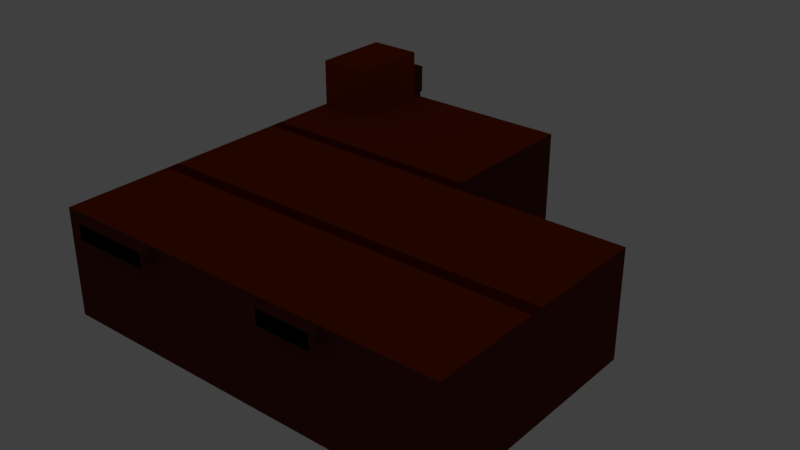# Source: room1.blend  (saved by Blender 2.79.6; exported with 4.5.12 LTS)
import bpy
from mathutils import Matrix  # noqa: F401  (used for matrix-valued properties, if any)

bpy.ops.wm.read_factory_settings(use_empty=True)
scene = bpy.context.scene
scene.name = 'Scene'

# ---- collections
col_collection_1 = bpy.data.collections.new('Collection 1'); scene.collection.children.link(col_collection_1)

# ---- materials (node trees are filled in below, after node groups)
mat_material_001 = bpy.data.materials.new('Material.001')
mat_material_001.alpha_threshold = 0.0
mat_material_001.use_transparent_shadow = False
mat_material_001.diffuse_color = (0.1107, 0.02377, 0.0162, 1.0)
mat_material_001.roughness = 0.5
mat_material_001.specular_intensity = 0.0
mat_material_002 = bpy.data.materials.new('Material.002')
mat_material_002.alpha_threshold = 0.0
mat_material_002.use_transparent_shadow = False
mat_material_002.diffuse_color = (0.3032, 0.001776, 0.0, 1.0)
mat_material_002.roughness = 0.5
mat_material_002.specular_intensity = 0.0
mat_material_005 = bpy.data.materials.new('Material.005')
mat_material_005.alpha_threshold = 0.0
mat_material_005.use_transparent_shadow = False
mat_material_005.diffuse_color = (0.08714, 0.007526, 0.003479, 1.0)
mat_material_005.roughness = 0.5
mat_material_005.specular_intensity = 0.0
mat_material_003 = bpy.data.materials.new('Material.003')
mat_material_003.alpha_threshold = 0.0
mat_material_003.use_transparent_shadow = False
mat_material_003.diffuse_color = (0.3032, 0.03341, 0.0, 1.0)
mat_material_003.roughness = 0.5
mat_material_003.specular_intensity = 0.0
mat_material_012 = bpy.data.materials.new('Material.012')
mat_material_012.alpha_threshold = 0.0
mat_material_012.use_transparent_shadow = False
mat_material_012.diffuse_color = (0.5071, 0.2662, 0.07989, 1.0)
mat_material_012.roughness = 0.5
mat_material_012.specular_intensity = 1.0
mat_material_011 = bpy.data.materials.new('Material.011')
mat_material_011.alpha_threshold = 0.0
mat_material_011.use_transparent_shadow = False
mat_material_011.diffuse_color = (0.08714, 0.007526, 0.003479, 1.0)
mat_material_011.roughness = 0.5
mat_material_011.specular_intensity = 0.0
mat_metal_001 = bpy.data.materials.new('metal.001')
mat_metal_001.alpha_threshold = 0.0
mat_metal_001.use_transparent_shadow = False
mat_metal_001.diffuse_color = (0.2266, 0.2266, 0.2266, 1.0)
mat_metal_001.specular_color = (0.5448, 0.6597, 1.0)
mat_metal_001.roughness = 0.5
mat_metal_001.specular_intensity = 1.0
mat_wood_002 = bpy.data.materials.new('wood.002')
mat_wood_002.alpha_threshold = 0.0
mat_wood_002.use_transparent_shadow = False
mat_wood_002.diffuse_color = (0.2266, 0.03582, 0.01657, 1.0)
mat_wood_002.specular_color = (1.0, 0.6713, 0.01032)
mat_wood_002.roughness = 0.5
mat_wood_002.specular_intensity = 0.05102
mat_brass_a_003 = bpy.data.materials.new('brass a.003')
mat_brass_a_003.alpha_threshold = 0.0
mat_brass_a_003.use_transparent_shadow = False
mat_brass_a_003.diffuse_color = (0.2266, 0.09351, 0.05142, 1.0)
mat_brass_a_003.specular_color = (1.0, 0.4391, 0.04896)
mat_brass_a_003.roughness = 0.5
mat_brass_a_003.specular_intensity = 1.0
mat_brass_b_003 = bpy.data.materials.new('brass b.003')
mat_brass_b_003.alpha_threshold = 0.0
mat_brass_b_003.use_transparent_shadow = False
mat_brass_b_003.diffuse_color = (0.2738, 0.06798, 0.04121, 1.0)
mat_brass_b_003.specular_color = (1.0, 0.00464, 0.0)
mat_brass_b_003.roughness = 0.5
mat_brass_b_003.specular_intensity = 1.0
mat_brass_a_002 = bpy.data.materials.new('brass a.002')
mat_brass_a_002.alpha_threshold = 0.0
mat_brass_a_002.use_transparent_shadow = False
mat_brass_a_002.diffuse_color = (0.2266, 0.09351, 0.05142, 1.0)
mat_brass_a_002.specular_color = (1.0, 0.4391, 0.04896)
mat_brass_a_002.roughness = 0.5
mat_brass_a_002.specular_intensity = 1.0
mat_brass_b_002 = bpy.data.materials.new('brass b.002')
mat_brass_b_002.alpha_threshold = 0.0
mat_brass_b_002.use_transparent_shadow = False
mat_brass_b_002.diffuse_color = (0.2738, 0.06798, 0.04121, 1.0)
mat_brass_b_002.specular_color = (1.0, 0.00464, 0.0)
mat_brass_b_002.roughness = 0.5
mat_brass_b_002.specular_intensity = 1.0
mat_material_013 = bpy.data.materials.new('Material.013')
mat_material_013.alpha_threshold = 0.0
mat_material_013.use_transparent_shadow = False
mat_material_013.diffuse_color = (0.1107, 0.02377, 0.0162, 1.0)
mat_material_013.roughness = 0.5
mat_material_013.specular_intensity = 0.0
mat_material_010 = bpy.data.materials.new('Material.010')
mat_material_010.alpha_threshold = 0.0
mat_material_010.use_transparent_shadow = False
mat_material_010.diffuse_color = (0.3032, 0.001776, 0.0, 1.0)
mat_material_010.roughness = 0.5
mat_material_010.specular_intensity = 0.0
mat_material_009 = bpy.data.materials.new('Material.009')
mat_material_009.alpha_threshold = 0.0
mat_material_009.use_transparent_shadow = False
mat_material_009.diffuse_color = (0.3032, 0.03341, 0.0, 1.0)
mat_material_009.roughness = 0.5
mat_material_009.specular_intensity = 0.0
mat_material_008 = bpy.data.materials.new('Material.008')
mat_material_008.alpha_threshold = 0.0
mat_material_008.use_transparent_shadow = False
mat_material_008.diffuse_color = (0.1237, 0.007958, 0.0, 1.0)
mat_material_008.roughness = 0.5
mat_material_008.specular_intensity = 0.0
mat_material_000 = bpy.data.materials.new('Material.000')
mat_material_000.alpha_threshold = 0.0
mat_material_000.use_transparent_shadow = False
mat_material_000.diffuse_color = (0.0, 0.0, 0.0, 1.0)
mat_material_000.roughness = 0.5
mat_material_000.specular_intensity = 0.0

# ---- material node trees

# ---- world
world_world = bpy.data.worlds.new('World'); scene.world = world_world
world_world.color = (0.05088, 0.05088, 0.05088)
world_world.use_sun_shadow = False
world_world.sun_shadow_jitter_overblur = 0.0

# ---- lights
light_point_001 = bpy.data.lights.new('Point.001', 'POINT')
light_point_001.color = (0.4, 0.4, 0.4)
light_point_001.transmission_factor = 0.0
light_point_001.energy = 51.0
light_point_001.shadow_buffer_clip_start = 0.5
light_point_001.shadow_soft_size = 0.1
light_point_001.shadow_maximum_resolution = 0.006
light_point_001.use_absolute_resolution = True
light_spot_000 = bpy.data.lights.new('Spot.000', 'SPOT')
light_spot_000.color = (1.0, 0.4483, 0.1481)
light_spot_000.transmission_factor = 0.0
light_spot_000.energy = 100.0
light_spot_000.shadow_buffer_clip_start = 0.5
light_spot_000.shadow_soft_size = 0.1
light_spot_000.shadow_maximum_resolution = 0.006
light_spot_000.use_absolute_resolution = True
light_spot_000.spot_blend = 1.0
light_spot_000.spot_size = 1.173

# ---- meshes
me_plane_004 = bpy.data.meshes.new('Plane.004')
me_plane_004.from_pydata([(1.0, 1.5, 4.0), (7.5, -3.0, 4.0), (-5.5, 7.5, 4.0), (-7.5, -7.5, 4.0), (7.5, 1.5, 4.0), (1.0, 2.0, 4.0), (-7.5, 2.0, 4.0), (-7.5, -3.0, 4.0), (1.0, 7.5, 4.0), (-7.5, 1.5, 4.0), (-7.5, 4.5, 4.0), (-5.5, 4.5, 4.0), (-7.5, -3.5, 4.0), (7.5, -7.5, 4.0), (7.5, -3.5, 4.0), (3.691, -3.279, 3.468), (3.691, -2.901, 3.332), (3.691, -2.839, 3.213), (3.891, -3.186, 3.42), (4.038, -3.101, 3.332), (4.091, -3.07, 3.213), (3.71, -3.312, 3.468), (4.038, -3.501, 3.332), (4.091, -3.532, 3.213), (3.691, -3.323, 3.468), (3.691, -3.702, 3.332), (3.691, -3.764, 3.213), (3.671, -3.312, 3.468), (3.344, -3.501, 3.332), (3.29, -3.532, 3.213), (3.671, -3.29, 3.468), (3.344, -3.101, 3.332), (3.29, -3.07, 3.213), (3.71, -3.29, 3.468), (3.691, -3.07, 3.42), (3.891, -3.417, 3.42), (3.691, -3.532, 3.42), (3.49, -3.417, 3.42), (3.49, -3.186, 3.42), (3.707, -3.292, 3.884), (3.691, -3.283, 3.884), (3.707, -3.31, 3.884), (3.691, -3.32, 3.884), (3.675, -3.31, 3.884), (3.675, -3.292, 3.884), (-3.309, -3.279, 3.468), (-3.309, -2.901, 3.332), (-3.309, -2.839, 3.213), (-3.109, -3.186, 3.42), (-2.962, -3.101, 3.332), (-2.909, -3.07, 3.213), (-3.29, -3.312, 3.468), (-2.962, -3.501, 3.332), (-2.909, -3.532, 3.213), (-3.309, -3.323, 3.468), (-3.309, -3.702, 3.332), (-3.309, -3.764, 3.213), (-3.329, -3.312, 3.468), (-3.656, -3.501, 3.332), (-3.71, -3.532, 3.213), (-3.329, -3.29, 3.468), (-3.656, -3.101, 3.332), (-3.71, -3.07, 3.213), (-3.29, -3.29, 3.468), (-3.309, -3.07, 3.42), (-3.109, -3.417, 3.42), (-3.309, -3.532, 3.42), (-3.51, -3.417, 3.42), (-3.51, -3.186, 3.42), (-3.293, -3.292, 3.884), (-3.309, -3.283, 3.884), (-3.293, -3.31, 3.884), (-3.309, -3.32, 3.884), (-3.325, -3.31, 3.884), (-3.325, -3.292, 3.884), (-3.309, 1.721, 3.468), (-3.309, 2.099, 3.332), (-3.309, 2.161, 3.213), (-3.109, 1.814, 3.42), (-2.962, 1.899, 3.332), (-2.909, 1.93, 3.213), (-3.29, 1.688, 3.468), (-2.962, 1.499, 3.332), (-2.909, 1.468, 3.213), (-3.309, 1.677, 3.468), (-3.309, 1.298, 3.332), (-3.309, 1.236, 3.213), (-3.329, 1.688, 3.468), (-3.656, 1.499, 3.332), (-3.71, 1.468, 3.213), (-3.329, 1.71, 3.468), (-3.656, 1.899, 3.332), (-3.71, 1.93, 3.213), (-3.29, 1.71, 3.468), (-3.309, 1.93, 3.42), (-3.109, 1.583, 3.42), (-3.309, 1.468, 3.42), (-3.51, 1.583, 3.42), (-3.51, 1.814, 3.42), (-3.293, 1.708, 3.884), (-3.309, 1.717, 3.884), (-3.293, 1.69, 3.884), (-3.309, 1.68, 3.884), (-3.325, 1.69, 3.884), (-3.325, 1.708, 3.884)], [], [(7, 9, 0, 4, 1), (3, 12, 14, 13), (2, 8, 5, 6, 10, 11), (17, 16, 19, 20), (33, 15, 40, 39), (16, 34, 18, 19), (19, 18, 35, 22), (20, 19, 22, 23), (24, 21, 41, 42), (22, 35, 36, 25), (23, 22, 25, 26), (30, 27, 43, 44), (25, 36, 37, 28), (26, 25, 28, 29), (21, 33, 39, 41), (28, 37, 38, 31), (29, 28, 31, 32), (27, 24, 42, 43), (32, 31, 16, 17), (15, 30, 44, 40), (31, 38, 34, 16), (15, 33, 18, 34), (33, 21, 35, 18), (21, 24, 36, 35), (24, 27, 37, 36), (27, 30, 38, 37), (30, 15, 34, 38), (47, 46, 49, 50), (63, 45, 70, 69), (46, 64, 48, 49), (49, 48, 65, 52), (50, 49, 52, 53), (54, 51, 71, 72), (52, 65, 66, 55), (53, 52, 55, 56), (60, 57, 73, 74), (55, 66, 67, 58), (56, 55, 58, 59), (51, 63, 69, 71), (58, 67, 68, 61), (59, 58, 61, 62), (57, 54, 72, 73), (62, 61, 46, 47), (45, 60, 74, 70), (61, 68, 64, 46), (45, 63, 48, 64), (63, 51, 65, 48), (51, 54, 66, 65), (54, 57, 67, 66), (57, 60, 68, 67), (60, 45, 64, 68), (77, 76, 79, 80), (93, 75, 100, 99), (76, 94, 78, 79), (79, 78, 95, 82), (80, 79, 82, 83), (84, 81, 101, 102), (82, 95, 96, 85), (83, 82, 85, 86), (90, 87, 103, 104), (85, 96, 97, 88), (86, 85, 88, 89), (81, 93, 99, 101), (88, 97, 98, 91), (89, 88, 91, 92), (87, 84, 102, 103), (92, 91, 76, 77), (75, 90, 104, 100), (91, 98, 94, 76), (75, 93, 78, 94), (93, 81, 95, 78), (81, 84, 96, 95), (84, 87, 97, 96), (87, 90, 98, 97), (90, 75, 94, 98)])
me_plane_004.polygons.foreach_set('use_smooth', [0, 0, 0, 1, 1, 1, 1, 1, 1, 1, 1, 1, 1, 1, 1, 1, 1, 1, 1, 1, 1, 1, 1, 1, 1, 1, 1, 1, 1, 1, 1, 1, 1, 1, 1, 1, 1, 1, 1, 1, 1, 1, 1, 1, 1, 1, 1, 1, 1, 1, 1, 1, 1, 1, 1, 1, 1, 1, 1, 1, 1, 1, 1, 1, 1, 1, 1, 1, 1, 1, 1, 1, 1, 1, 1])
me_plane_004.polygons.foreach_set('material_index', [3, 3, 3, 4, 5, 4, 4, 4, 5, 4, 4, 5, 4, 4, 5, 4, 4, 5, 4, 5, 4, 4, 4, 4, 4, 4, 4, 4, 5, 4, 4, 4, 5, 4, 4, 5, 4, 4, 5, 4, 4, 5, 4, 5, 4, 4, 4, 4, 4, 4, 4, 4, 5, 4, 4, 4, 5, 4, 4, 5, 4, 4, 5, 4, 4, 5, 4, 5, 4, 4, 4, 4, 4, 4, 4])
me_plane_004.materials.append(mat_material_001)
me_plane_004.materials.append(mat_material_002)
me_plane_004.materials.append(mat_material_005)
me_plane_004.materials.append(mat_material_003)
me_plane_004.materials.append(mat_material_012)
me_plane_004.materials.append(mat_material_011)
me_plane_004.use_remesh_preserve_volume = False
me_plane_004.use_remesh_preserve_attributes = False
me_plane_004.use_mirror_vertex_groups = False
me_plane_004.update()
me_cube_006 = bpy.data.meshes.new('Cube.006')
me_cube_006.from_pydata([(-1.767, 31.46, 9.664), (-1.767, 31.46, 12.5), (-1.767, 51.91, 9.664), (-1.767, 51.91, 12.5), (1.767, 51.91, 9.664), (1.767, 51.91, 12.5), (0.0, 51.91, 9.154), (0.0, 51.91, 13.28), (-4.708e-14, 23.1, 6.283), (-2.633e-08, 55.59, 13.88), (-2.402, 51.91, 11.08), (2.402, 51.91, 11.08), (-1.192, 23.1, 6.793), (-1.679, 55.59, 11.05), (-1.235, 55.59, 10.05), (3.024e-09, 55.59, 9.698), (1.235, 55.59, 12.04), (1.679, 55.59, 11.05), (1.235, 55.59, 10.05), (-1.235, 55.59, 12.04), (0.628, 51.91, 12.83), (-0.628, 51.91, 12.83), (0.628, 31.46, 12.83), (-0.628, 31.46, 12.83), (-1.192, 30.22, 6.317), (-0.6305, 55.59, 12.21), (0.6305, 55.59, 12.21), (-1.192, 50.13, 8.491), (-1.192, 31.46, 8.491), (0.0, 50.13, 7.98), (1.192, 31.46, 8.491), (1.192, 50.13, 8.491), (0.0, 31.46, 7.98), (-2.402, 23.1, 11.08), (-1.896, 18.88, 12.95), (2.402, 23.1, 11.08), (1.192, 23.08, 5.458), (-1.767, 23.1, 9.664), (1.192, 7.338, 1.575), (1.896, 18.88, 12.95), (-1.192, 7.338, 1.575), (0.0, 18.24, 13.47), (-1.192, 23.08, 5.458), (1.767, 23.1, 9.664), (0.0, 30.22, 5.807), (1.192, 30.22, 6.317), (1.192, 23.1, 6.793), (-1.192, 30.28, 8.491), (1.767, 31.46, 9.664), (-2.402, 31.46, 11.08), (2.402, 31.46, 11.08), (1.767, 31.46, 12.5), (1.192, 30.28, 8.491), (-1.192, 29.21, 6.793), (-6.67e-15, 29.21, 6.283), (1.192, 29.21, 6.793), (-1.192, 7.331, 4.874), (-4.159, 7.331, 10.82), (-3.481, 7.331, 12.8), (4.159, 7.331, 10.82), (3.392, 7.331, 7.089), (1.239e-08, 4.771, 9.221), (-3.392, 7.331, 7.089), (3.481, 7.331, 12.8), (1.237, 7.331, 13.27), (-1.237, 7.331, 13.27), (1.192, 7.331, 4.874), (-4.708e-14, 23.11, 4.949), (-4.943e-14, 7.367, 0.9016), (-3.912, 18.88, 9.218), (3.912, 18.88, 9.218), (-1.339, 18.88, 5.596), (1.339, 18.88, 5.596), (-4.04, 18.88, 11.44), (4.04, 18.88, 11.44), (-1.339, 18.86, 3.505), (1.339, 18.86, 3.505), (-5.322e-14, 18.89, 2.883), (-1.288, 8.04, 13.31), (-1.29, 18.17, 5.356), (-1.241, 8.04, 5.115), (-3.892, 18.17, 11.35), (-4.33, 8.04, 10.91), (1.826, 18.17, 12.9), (3.625, 8.04, 12.85), (-1.29, 18.14, 2.862), (-1.241, 8.035, 2.219), (-3.532, 8.04, 7.285), (-3.768, 18.17, 9.065), (1.288, 8.04, 13.31), (3.532, 8.04, 7.285), (3.768, 18.17, 9.065), (1.241, 8.04, 5.115), (1.29, 18.17, 5.356), (-3.625, 8.04, 12.85), (-1.826, 18.17, 12.9), (4.33, 8.04, 10.91), (3.892, 18.17, 11.35), (1.241, 8.035, 2.219), (1.29, 18.14, 2.862), (-5.022e-14, 8.115, 1.562), (-5.336e-14, 18.22, 2.223), (-0.9215, 5.961, 5.851), (-3.658, 5.961, 10.42), (0.9215, 5.961, 5.851), (3.658, 5.961, 10.42), (0.9566, 5.961, 12.34), (-0.9566, 5.961, 12.34), (-1.546e-09, -0.5555, 5.837), (-0.6591, 7.729, 14.09), (-0.633, 7.02, 14.05), (0.633, 7.02, 14.05), (0.4893, 5.65, 13.12), (-0.4893, 5.65, 13.12), (0.6591, 7.729, 14.09), (-9.956e-08, 4.46, 10.0), (0.633, 5.74, 14.4), (-0.633, 5.74, 14.4), (0.4893, 4.37, 13.48), (-0.4893, 4.37, 13.48), (0.4024, 4.682, 15.28), (-0.4024, 4.682, 15.28), (0.311, 4.437, 14.69), (-0.311, 4.437, 14.69), (1.837, 5.364, 3.508), (-1.837, 5.364, 3.508), (1.837, 5.371, 0.2094), (-6.441e-09, 5.4, -0.4645), (-1.837, 5.371, 0.2094), (-1.828, 0.5744, 6.268), (8.21e-09, 2.804, 7.855), (2.903, 3.492, 2.117), (-2.903, 3.492, 2.117), (2.903, 3.499, -1.181), (-1.018e-08, 3.528, -2.656), (-2.903, 3.499, -1.181), (1.581, 0.5744, 6.268), (-1.259, 11.63, 5.2), (-1.259, 11.61, 2.446), (1.259, 11.63, 5.2), (1.259, 11.61, 2.446), (-5.133e-14, 11.7, 1.796), (1.263, 12.49, 5.221), (1.263, 12.48, 2.501), (-5.16e-14, 12.56, 1.853), (-1.263, 12.49, 5.221), (-1.263, 12.48, 2.501), (-0.6467, 12.19, 0.525), (-1.259, 11.43, 0.965), (1.259, 11.43, 0.965), (6.558e-09, 11.3, 0.8118), (0.6467, 12.19, 0.525), (6.558e-09, 12.22, 0.3942), (-0.6467, 10.59, -1.714), (-0.8812, 10.37, -0.8595), (0.8812, 10.37, -0.8595), (6.558e-09, 10.19, -0.9059), (0.6467, 10.59, -1.714), (6.558e-09, 10.44, -1.924), (-1.108, 5.664, -2.168), (-0.8537, 6.351, -1.404), (1.167e-10, 6.373, -1.467), (-3.623e-09, 5.759, -2.732), (0.8537, 6.351, -1.404), (1.108, 5.664, -2.168), (-0.5586, 7.053, -2.839), (-0.7167, 7.339, -2.094), (1.167e-10, 7.485, -2.013), (-3.623e-09, 7.249, -3.091), (0.7167, 7.339, -2.094), (0.5586, 7.053, -2.839), (-0.6369, 8.989, -2.882), (-0.7398, 8.768, -2.028), (0.7398, 8.768, -2.028), (-4.179e-08, 8.577, -1.988), (0.6369, 8.989, -2.882), (-4.179e-08, 8.835, -3.092), (-1.566, 4.444, 5.59), (1.556, 4.486, 5.613), (-0.6941, 8.55, 1.246), (-0.6666, 7.853, 1.063), (-3.217e-14, 7.883, 0.8708), (0.6666, 7.853, 1.063), (0.6941, 8.55, 1.246), (-3.217e-14, 8.631, 1.059), (-0.6941, 8.124, 0.0799), (-0.6666, 7.427, -0.1033), (-3.217e-14, 7.457, -0.2952), (0.6666, 7.427, -0.1033), (0.6941, 8.124, 0.0799), (-3.217e-14, 8.205, -0.1071), (8.776e-09, 8.185, -1.63), (-2.402, 55.59, 11.08), (-1.767, 55.59, 9.664), (0.0, 55.59, 9.154), (2.402, 55.59, 11.08), (1.767, 55.59, 9.664), (-1.767, 55.59, 12.5), (1.767, 55.59, 12.5), (-0.628, 55.59, 12.83), (0.628, 55.59, 12.83), (-1.173, 18.14, 11.08), (-0.863, 18.14, 10.39), (-4.935e-09, 18.14, 10.14), (1.173, 18.14, 11.08), (0.863, 18.14, 10.39), (-0.863, 18.14, 11.77), (0.863, 18.14, 11.77), (-0.4406, 18.14, 11.9), (0.4406, 18.14, 11.9), (-1.31e-08, 0.7235, -4.37), (-9.667e-09, 3.224, -2.899), (3.079, 0.4687, -2.654), (3.127, -0.836, -8.849), (-3.079, -0.3958, -0.5711), (-3.039, 3.187, 2.097), (3.039, 3.187, 2.097), (3.039, 3.194, -1.356), (-3.039, 3.194, -1.356), (-3.079, 0.4687, -2.654), (-3.127, -0.836, -8.849), (-3.724e-09, -3.099, 4.368), (2.349, 0.144, 5.694), (-2.349, 0.144, 5.694), (2.525, -3.876, -12.65), (3.127, -3.363, -6.195), (2.417, -6.317, -3.156), (1.952, -7.568, -11.74), (-1.952, -7.568, -11.74), (-2.417, -6.317, -3.156), (-1.332e-08, -0.04182, -8.513), (-3.127, -3.363, -6.195), (-2.525, -3.876, -12.65), (-3.788e-09, -7.167, -3.502), (2.349, -3.099, 4.019), (3.079, -0.3958, -0.5711), (-2.349, -3.099, 4.019), (-3.724e-09, -3.099, 4.368), (-6.068e-06, -8.463, -13.16), (-1.132e-08, -3.346, -13.93), (2.525, -1.676, -12.32), (-1.132e-08, -1.19, -13.75), (-2.525, -1.676, -12.32), (-6.068e-06, -8.592, -12.04), (-0.2255, 12.66, 8.577), (-0.7542, 12.66, 9.538), (-0.02157, 12.66, 10.25), (1.309, 12.66, 9.298), (-0.04573, 7.61, 10.44), (0.7577, 7.61, 10.34), (-0.2955, 7.61, 8.415), (0.508, 7.61, 8.316), (-0.8985, 7.61, 9.57), (1.3, 7.61, 9.299), (-0.04573, 17.21, 10.44), (0.7577, 17.21, 10.34), (-0.2955, 17.23, 8.415), (-1.556, 17.37, 12.7), (1.246, 17.37, 13.04), (3.953, 17.37, 9.969), (-0.7037, 17.43, 5.642), (-0.1124, 17.63, 10.23), (0.764, 17.63, 10.12), (-0.7787, 17.61, 9.548), (1.184, 17.61, 9.312), (-0.2531, 17.65, 8.542), (0.4902, 17.65, 8.451), (-0.1119, 18.02, 10.23), (0.7645, 18.02, 10.12), (-0.7782, 18.0, 9.552), (1.185, 18.0, 9.316), (-0.2526, 18.03, 8.547), (0.4907, 18.03, 8.455), (-0.2671, 18.08, 2.755), (0.4762, 18.08, 2.663), (-0.7928, 18.05, 3.761), (1.17, 18.05, 3.524), (0.5187, 17.23, 11.92), (0.005563, 17.32, 12.09), (-0.488, 17.23, 11.87), (2.098, 17.43, 5.98), (-0.009305, 17.62, 12.06), (-3.712, 17.37, 9.045), (0.5166, 17.53, 11.88), (-0.5104, 17.53, 11.83), (-2.824, 17.61, 9.197), (3.115, 17.61, 9.77), (-0.5673, 17.66, 6.52), (1.611, 17.66, 6.728), (0.8633, 17.25, 10.93), (-0.3722, 17.25, 10.93), (-0.8985, 17.21, 9.57), (1.3, 17.21, 9.299), (0.508, 17.23, 8.316), (-0.1548, 17.37, 12.87), (0.8825, 17.63, 10.84), (1.865, 17.61, 9.473), (-0.364, 17.65, 7.829), (-0.4674, 17.63, 10.84), (-1.5, 17.61, 9.424), (0.8857, 17.65, 7.843), (0.356, 17.21, 10.39), (0.3258, 17.63, 10.17), (0.3263, 18.02, 10.18), (0.2076, 17.63, 10.53), (0.2456, 17.25, 10.62), (0.1073, 8.151, 11.76), (0.174, 14.13, 12.16), (0.1496, 8.151, 12.24), (0.8292, 8.151, 11.45), (0.5062, 8.151, 11.33), (1.002, 8.151, 11.99), (0.136, 14.12, 11.72), (0.8047, 14.12, 11.95), (0.7667, 14.12, 11.52), (0.4324, 14.12, 11.41), (0.5094, 8.151, 12.37), (0.5425, 14.13, 12.28), (-0.08742, 12.51, 12.43), (0.6, 12.51, 12.67), (-0.1583, 12.51, 11.62), (1.144, 12.51, 12.07), (1.018, 12.51, 11.24), (0.3946, 12.51, 11.03), (0.476, 14.63, 11.84), (-0.08742, 8.125, 12.43), (-0.1583, 8.125, 11.62), (0.6, 8.125, 12.67), (0.3946, 8.125, 11.03), (1.018, 8.125, 11.24), (1.3, 8.125, 12.12), (-1.74, 8.151, 11.19), (-1.673, 14.13, 11.58), (-1.697, 8.151, 11.67), (-1.018, 8.151, 10.87), (-1.341, 8.151, 10.76), (-0.8449, 8.151, 11.41), (-1.711, 14.12, 11.15), (-1.042, 14.12, 11.38), (-1.08, 14.12, 10.94), (-1.415, 14.12, 10.83), (-1.337, 8.151, 11.79), (-1.304, 14.13, 11.71), (-1.934, 12.51, 11.85), (-1.247, 12.51, 12.09), (-2.005, 12.51, 11.05), (-0.703, 12.51, 11.49), (-0.8286, 12.51, 10.67), (-1.452, 12.51, 10.45), (-1.371, 14.63, 11.26), (-1.934, 8.125, 11.85), (-2.005, 8.125, 11.05), (-1.247, 8.125, 12.09), (-1.452, 8.125, 10.45), (-0.8286, 8.125, 10.67), (-0.5472, 8.125, 11.55), (-2.612, 8.151, 8.548), (-2.545, 14.13, 8.942), (-2.569, 8.151, 9.03), (-1.89, 8.151, 8.232), (-2.213, 8.151, 8.12), (-1.717, 8.151, 8.772), (-2.583, 14.12, 8.509), (-1.914, 14.12, 8.739), (-1.952, 14.12, 8.306), (-2.287, 14.12, 8.191), (-2.209, 8.151, 9.154), (-2.176, 14.13, 9.069), (-2.806, 12.51, 9.215), (-2.119, 12.51, 9.452), (-2.877, 12.51, 8.408), (-1.575, 12.51, 8.856), (-1.701, 12.51, 8.03), (-2.324, 12.51, 7.815), (-2.243, 14.63, 8.626), (-2.806, 8.125, 9.215), (-2.877, 8.125, 8.408), (-2.119, 8.125, 9.452), (-2.324, 8.125, 7.815), (-1.701, 8.125, 8.03), (-1.419, 8.125, 8.91), (-3.636, 8.783, 8.108), (-2.976, 8.783, 12.39), (0.8427, 16.55, 13.71), (0.8427, 8.783, 13.71), (4.001, 16.55, 10.74), (4.001, 8.783, 10.74), (3.341, 16.55, 6.451), (3.341, 8.783, 6.451), (-0.4771, 8.783, 5.137), (-0.8634, 8.109, 6.556), (-0.7656, 17.23, 7.67), (-0.7656, 8.109, 7.67), (0.1481, 12.66, 8.566), (0.7603, 8.109, 6.035), (-0.1005, 8.109, 5.738), (1.149, 8.109, 7.249), (0.8194, 12.66, 8.797), (2.107, 17.23, 8.659), (2.107, 8.109, 8.659), (2.87, 8.109, 7.842), (2.772, 8.109, 6.727), (1.912, 8.109, 6.431), (-3.121, 8.109, 8.297), (-3.023, 8.109, 9.411), (-2.162, 8.109, 9.707), (-0.6235, 12.66, 9.135), (-1.497, 8.109, 7.775), (-2.358, 8.109, 7.479), (-2.37, 8.109, 10.93), (-2.272, 8.109, 12.05), (-1.412, 8.109, 12.34), (-0.3463, 12.66, 9.968), (-1.607, 8.109, 10.12), (-0.3582, 8.109, 11.63), (-0.2604, 8.109, 12.74), (0.6004, 8.109, 13.04), (1.363, 8.109, 12.22), (1.266, 8.109, 11.1), (1.848, 17.23, 11.09), (1.848, 8.109, 11.09), (2.709, 8.109, 11.38), (3.472, 8.109, 10.57), (3.374, 8.109, 9.452), (2.513, 8.109, 9.156), (-3.636, 16.54, 8.108), (-2.976, 16.54, 12.39), (-0.4771, 16.54, 5.137), (-0.8634, 17.21, 6.556), (0.8581, 17.21, 7.149), (0.7603, 17.21, 6.035), (-0.1005, 17.21, 5.738), (2.87, 17.21, 7.842), (2.772, 17.21, 6.727), (1.912, 17.21, 6.431), (-3.121, 17.21, 8.297), (-3.023, 17.21, 9.411), (-2.162, 17.21, 9.707), (-1.497, 17.21, 7.775), (-2.358, 17.21, 7.479), (-2.37, 17.21, 10.93), (-2.272, 17.21, 12.05), (-1.412, 17.21, 12.34), (-1.607, 17.21, 10.12), (-0.3582, 17.21, 11.63), (-0.2604, 17.21, 12.74), (0.6004, 17.21, 13.04), (1.363, 17.21, 12.22), (1.266, 17.21, 11.1), (0.346, 12.66, 10.21), (1.026, 12.66, 9.704), (2.709, 17.21, 11.38), (3.472, 17.21, 10.57), (3.374, 17.21, 9.452), (2.513, 17.21, 9.156), (-0.6586, 8.109, 10.44), (0.3114, 8.109, 10.78), (0.1831, 8.109, 7.997), (1.153, 8.109, 8.331), (-1.146, 8.109, 8.977), (1.508, 8.109, 9.89), (-0.6586, 17.21, 10.44), (0.3114, 17.21, 10.78), (-1.146, 17.21, 8.977), (1.508, 17.21, 9.89), (0.1831, 17.23, 7.997), (1.153, 17.23, 8.331), (-3.286, 12.15, -50.68), (-2.996, 12.9, -56.68), (-2.963, 12.51, -50.66), (-2.891, 11.46, -50.74), (-3.219, 11.57, -50.73), (-2.426, 11.8, -50.71), (-3.286, 12.57, -56.7), (-2.606, 12.36, -56.72), (-2.896, 12.03, -56.74), (-3.237, 12.14, -56.73), (-2.596, 12.4, -50.67), (-2.621, 12.78, -56.69), (-3.044, 13.15, -55.02), (-2.344, 12.93, -55.04), (-3.586, 12.54, -55.06), (-2.26, 12.12, -55.1), (-2.858, 11.53, -55.14), (-3.493, 11.73, -55.13), (-2.94, 12.5, -57.22), (-3.044, 12.8, -50.61), (-3.586, 12.19, -50.66), (-2.344, 12.58, -50.63), (-3.493, 11.38, -50.72), (-2.858, 11.18, -50.73), (-2.102, 11.73, -50.69), (-3.868, 20.53, -20.14), (-3.578, 16.49, -24.63), (-3.545, 20.79, -20.4), (-3.473, 20.04, -19.66), (-3.801, 20.12, -19.73), (-3.008, 20.28, -19.89), (-3.868, 16.26, -24.4), (-3.188, 16.11, -24.25), (-3.478, 15.87, -24.02), (-3.819, 15.95, -24.09), (-3.178, 20.71, -20.32), (-3.202, 16.41, -24.55), (-3.626, 17.91, -23.74), (-2.926, 17.75, -23.58), (-4.168, 17.48, -23.3), (-2.842, 17.18, -23.01), (-3.44, 16.76, -22.59), (-4.075, 16.9, -22.73), (-3.522, 15.82, -24.69), (-3.626, 21.02, -20.59), (-4.168, 20.58, -20.16), (-2.926, 20.86, -20.43), (-4.075, 20.01, -19.59), (-3.44, 19.86, -19.45), (-2.684, 20.25, -19.83), (-3.868, -4.992, -37.1), (-3.578, -9.612, -33.21), (-3.545, -5.24, -37.37), (-3.473, -4.523, -36.59), (-3.801, -4.594, -36.67), (-3.008, -4.75, -36.84), (-3.868, -9.385, -32.97), (-3.188, -9.239, -32.81), (-3.478, -9.016, -32.57), (-3.819, -9.089, -32.65), (-3.178, -5.161, -37.28), (-3.202, -9.531, -33.12), (-3.626, -8.671, -34.59), (-2.926, -8.521, -34.43), (-4.168, -8.25, -34.15), (-2.842, -7.966, -33.84), (-3.44, -7.562, -33.4), (-4.075, -7.698, -33.55), (-3.522, -9.689, -32.54), (-3.626, -5.42, -37.6), (-4.168, -5.004, -37.15), (-2.926, -5.27, -37.44), (-4.075, -4.452, -36.55), (-3.44, -4.316, -36.41), (-2.684, -4.686, -36.81), (-3.868, 34.26, -36.05), (-3.578, 34.09, -30.01), (-3.545, 33.89, -36.04), (-3.472, 34.95, -36.06), (-3.801, 34.84, -36.06), (-3.008, 34.61, -36.05), (-3.868, 34.42, -30.02), (-3.188, 34.64, -30.02), (-3.478, 34.97, -30.03), (-3.819, 34.86, -30.03), (-3.178, 34.01, -36.04), (-3.202, 34.21, -30.01), (-3.626, 33.68, -31.63), (-2.926, 33.91, -31.64), (-4.168, 34.3, -31.65), (-2.842, 34.72, -31.66), (-3.44, 35.31, -31.67), (-4.075, 35.11, -31.67), (-3.522, 34.54, -29.51), (-3.626, 33.6, -36.06), (-4.168, 34.21, -36.07), (-2.926, 33.82, -36.06), (-4.075, 35.02, -36.09), (-3.44, 35.22, -36.09), (-2.684, 34.68, -36.08)], [], [(49, 1, 3, 10), (4, 6, 194, 196), (11, 5, 51, 50), (52, 48, 43), (4, 48, 30, 31), (5, 20, 22, 51), (3, 21, 199, 197), (0, 47, 37), (2, 10, 192, 193), (21, 3, 1, 23), (48, 50, 35, 43), (1, 49, 33, 34), (4, 11, 50, 48), (5, 11, 195, 198), (0, 49, 10, 2), (10, 3, 197, 192), (11, 4, 196, 195), (6, 2, 193, 194), (49, 0, 37, 33), (50, 51, 39, 35), (16, 17, 204, 207), (21, 23, 22, 20), (21, 20, 7), (20, 5, 198, 200), (200, 199, 9), (199, 21, 7, 9), (20, 200, 9, 7), (29, 31, 30, 32), (27, 29, 32, 28), (2, 6, 29, 27), (6, 4, 31, 29), (0, 2, 27, 28), (52, 43, 46, 55), (71, 12, 42, 75), (61, 106, 112, 115), (90, 96, 59, 60), (87, 80, 56, 62), (92, 90, 60, 66), (94, 82, 57, 58), (23, 1, 34, 41), (22, 23, 41), (51, 22, 41, 39), (54, 55, 46, 8), (53, 54, 8, 12), (28, 32, 44, 24), (32, 30, 45, 44), (47, 28, 24, 53), (96, 84, 63, 59), (37, 47, 53, 12), (24, 44, 54, 53), (44, 45, 55, 54), (30, 52, 55, 45), (0, 28, 47), (30, 48, 52), (63, 64, 106, 105), (62, 56, 102), (102, 56, 125, 177), (57, 62, 102, 103), (65, 58, 103, 107), (38, 66, 124, 126), (106, 64, 111, 112), (78, 94, 58, 65), (92, 66, 38, 98), (82, 87, 62, 57), (84, 89, 64, 63), (68, 40, 180, 181), (40, 86, 179, 180), (12, 8, 67, 42), (104, 61, 130, 178), (61, 102, 177, 130), (8, 46, 36, 67), (42, 67, 77, 75), (67, 36, 76, 77), (33, 37, 69, 73), (46, 72, 76, 36), (35, 39, 74), (34, 33, 73), (46, 43, 70, 72), (37, 12, 71, 69), (43, 35, 74, 70), (79, 71, 75, 85), (56, 80, 86, 40), (145, 79, 85, 146), (75, 77, 101, 85), (138, 141, 100, 86), (77, 76, 99, 101), (141, 140, 98, 100), (39, 41, 83), (73, 69, 88, 81), (72, 93, 99, 76), (139, 92, 98, 140), (41, 34, 95), (74, 39, 83, 97), (34, 73, 81, 95), (72, 70, 91, 93), (41, 209, 207, 83), (69, 71, 79, 88), (137, 80, 92, 139), (70, 74, 97, 91), (92, 80, 87, 82, 94, 78, 89, 84, 96, 90), (105, 106, 61), (40, 68, 127, 128), (103, 102, 61), (107, 103, 61), (56, 40, 128, 125), (89, 78, 109, 114), (59, 63, 105), (58, 57, 103), (66, 60, 104), (60, 59, 105, 104), (104, 105, 61), (114, 109, 110, 111), (111, 110, 117, 116), (112, 113, 115), (65, 107, 113, 110), (107, 61, 115, 113), (78, 65, 110, 109), (64, 89, 114, 111), (119, 118, 122, 123), (113, 112, 118, 119), (112, 111, 116, 118), (110, 113, 119, 117), (120, 121, 123, 122), (118, 116, 120, 122), (117, 119, 123, 121), (116, 117, 121, 120), (124, 136, 131), (126, 124, 131, 133), (133, 134, 162, 164), (129, 108, 130), (108, 136, 130), (66, 104, 178, 124), (68, 38, 126, 127), (125, 128, 135, 132), (128, 127, 161, 160), (129, 125, 132), (133, 131, 216, 217), (108, 129, 223, 221), (135, 134, 211, 218), (129, 132, 215, 223), (131, 136, 222, 216), (134, 133, 217, 211), (145, 137, 139, 142), (142, 139, 140, 143), (144, 143, 151, 152), (140, 141, 150, 149), (80, 137, 138, 86), (85, 101, 144, 146), (101, 99, 143, 144), (93, 142, 143, 99), (79, 145, 142, 93), (137, 145, 146, 138), (147, 152, 158, 153), (148, 147, 153, 154), (138, 146, 147, 148), (141, 138, 148, 150), (146, 144, 152, 147), (143, 140, 149, 151), (156, 154, 172, 174), (158, 157, 175, 176), (151, 149, 155, 157), (149, 150, 156, 155), (152, 151, 157, 158), (150, 148, 154, 156), (160, 161, 167, 166), (162, 159, 165, 168), (135, 128, 160, 159), (126, 133, 164, 163), (134, 135, 159, 162), (127, 126, 163, 161), (163, 164, 170, 169), (164, 162, 168, 170), (161, 163, 169, 167), (159, 160, 166, 165), (175, 173, 169, 170), (171, 176, 168, 165), (154, 153, 171, 172), (153, 158, 176, 171), (157, 155, 173, 175), (155, 156, 174, 173), (173, 174, 167, 169), (176, 175, 170, 168), (174, 172, 166, 167), (172, 171, 165, 166), (132, 135, 218, 215), (136, 108, 221, 222), (130, 177, 129), (177, 125, 129), (124, 178, 136), (178, 130, 136), (182, 181, 187, 188), (183, 182, 188, 189), (98, 38, 182, 183), (100, 98, 183, 184), (86, 100, 184, 179), (38, 68, 181, 182), (186, 185, 191), (187, 186, 191), (184, 183, 189, 190), (181, 180, 186, 187), (180, 179, 185, 186), (179, 184, 190, 185), (185, 190, 191), (189, 188, 191), (188, 187, 191), (190, 189, 191), (13, 14, 193, 192), (14, 15, 194, 193), (18, 17, 195, 196), (15, 18, 196, 194), (19, 13, 192, 197), (17, 16, 198, 195), (26, 25, 199, 200), (16, 26, 200, 198), (25, 19, 197, 199), (95, 206, 208, 41), (17, 18, 205, 204), (25, 26, 209, 208), (18, 15, 203, 205), (14, 13, 201, 202), (26, 16, 207, 209), (13, 19, 206, 201), (15, 14, 202, 203), (19, 25, 208, 206), (208, 209, 41), (97, 83, 207, 204), (81, 201, 206, 95), (88, 202, 201, 81), (88, 79, 203, 202), (91, 97, 204, 205), (93, 91, 205, 203), (93, 203, 79), (236, 214, 231, 229), (235, 234, 226, 225), (210, 212, 213, 230), (214, 219, 220, 231), (213, 225, 224, 240), (220, 230, 241, 242), (225, 226, 227, 224), (229, 231, 232, 228), (219, 210, 230, 220), (237, 236, 229, 233), (212, 235, 225, 213), (234, 237, 233, 226), (222, 221, 237, 234), (217, 216, 235, 212), (221, 223, 236, 237), (218, 211, 210, 219), (215, 218, 219, 214), (211, 217, 212, 210), (216, 222, 234, 235), (223, 215, 214, 236), (232, 239, 238, 228), (239, 224, 227, 238), (224, 239, 241, 240), (239, 232, 242, 241), (233, 229, 228, 243), (226, 233, 243, 227), (231, 220, 242, 232), (230, 213, 240, 241), (227, 243, 238), (243, 228, 238), (246, 248, 249), (244, 251, 250), (244, 250, 252, 245), (245, 252, 248, 246), (247, 253, 251, 244), (246, 249, 253, 247), (246, 255, 301, 254), (246, 254, 291, 245), (247, 292, 255, 246), (244, 256, 293), (245, 291, 256, 244), (244, 293, 292, 247), (249, 248, 252, 250, 251, 253), (277, 259, 258), (291, 290, 279, 282), (282, 279, 257), (302, 262, 268, 303), (256, 291, 282, 260), (284, 285, 282, 257), (286, 283, 258, 259), (287, 288, 280, 260), (285, 287, 260, 282), (288, 286, 259, 280), (272, 271, 273, 274), (264, 266, 272, 270), (266, 265, 271, 272), (263, 261, 267, 269), (265, 263, 269, 271), (262, 264, 270, 268), (268, 270, 272, 271, 269, 267, 303), (270, 272, 274, 276), (271, 269, 275, 273), (293, 256, 260, 280), (292, 293, 280, 259), (289, 292, 259, 277), (300, 296, 286, 288), (299, 297, 287, 285), (297, 300, 288, 287), (296, 295, 283, 286), (298, 299, 285, 284), (294, 281, 284, 257), (294, 278, 277, 258), (281, 283, 277, 278), (255, 292, 289), (258, 283, 281, 294), (257, 279, 278, 294), (284, 281, 278, 279), (291, 254, 290), (261, 263, 299, 298), (264, 262, 295, 296), (265, 266, 300, 297), (263, 265, 297, 299), (266, 264, 296, 300), (302, 304, 295, 262), (301, 255, 289, 305), (304, 305, 289, 295), (298, 284, 279, 290), (277, 283, 295, 289), (298, 290, 305, 304), (254, 301, 305, 290), (261, 298, 304, 302), (261, 302, 303, 267), (318, 325, 327, 319), (320, 326, 325, 318), (319, 327, 330, 321), (321, 330, 329, 322), (322, 329, 328, 323), (323, 328, 326, 320), (315, 323, 320, 312), (314, 322, 323, 315), (313, 321, 322, 314), (317, 319, 321, 313), (312, 320, 318, 307), (307, 318, 319, 317), (315, 312, 324), (313, 314, 324), (317, 313, 324), (312, 307, 324), (314, 315, 324), (307, 317, 324), (308, 306, 310, 309, 311, 316), (306, 308, 325, 326), (308, 316, 327, 325), (309, 310, 328, 329), (310, 306, 326, 328), (316, 311, 330, 327), (311, 309, 329, 330), (343, 350, 352, 344), (345, 351, 350, 343), (344, 352, 355, 346), (346, 355, 354, 347), (347, 354, 353, 348), (348, 353, 351, 345), (340, 348, 345, 337), (339, 347, 348, 340), (338, 346, 347, 339), (342, 344, 346, 338), (337, 345, 343, 332), (332, 343, 344, 342), (340, 337, 349), (338, 339, 349), (342, 338, 349), (337, 332, 349), (339, 340, 349), (332, 342, 349), (333, 331, 335, 334, 336, 341), (331, 333, 350, 351), (333, 341, 352, 350), (334, 335, 353, 354), (335, 331, 351, 353), (341, 336, 355, 352), (336, 334, 354, 355), (368, 375, 377, 369), (370, 376, 375, 368), (369, 377, 380, 371), (371, 380, 379, 372), (372, 379, 378, 373), (373, 378, 376, 370), (365, 373, 370, 362), (364, 372, 373, 365), (363, 371, 372, 364), (367, 369, 371, 363), (362, 370, 368, 357), (357, 368, 369, 367), (365, 362, 374), (363, 364, 374), (367, 363, 374), (362, 357, 374), (364, 365, 374), (357, 367, 374), (358, 356, 360, 359, 361, 366), (356, 358, 375, 376), (358, 366, 377, 375), (359, 360, 378, 379), (360, 356, 376, 378), (366, 361, 380, 377), (361, 359, 379, 380), (425, 381, 382, 426), (426, 382, 384, 383), (383, 384, 386, 385), (385, 386, 388, 387), (391, 392, 457, 465), (387, 388, 389, 427), (427, 389, 381, 425), (428, 390, 392, 391), (465, 457, 396, 429), (429, 396, 394, 430), (430, 394, 395, 431), (431, 395, 390, 428), (466, 458, 399, 398), (429, 396, 458, 466), (398, 399, 400, 432), (432, 400, 401, 433), (433, 401, 402, 434), (434, 402, 396, 429), (436, 404, 405, 437), (435, 403, 404, 436), (437, 405, 459, 463), (463, 459, 407, 438), (438, 407, 408, 439), (439, 408, 403, 435), (441, 410, 411, 442), (440, 409, 410, 441), (442, 411, 414, 444), (444, 414, 455, 461), (461, 455, 413, 443), (443, 413, 409, 440), (445, 415, 416, 446), (444, 414, 415, 445), (446, 416, 417, 447), (447, 417, 418, 448), (448, 418, 456, 462), (462, 456, 414, 444), (419, 420, 421, 451), (464, 460, 420, 419), (451, 421, 422, 452), (452, 422, 423, 453), (453, 423, 424, 454), (454, 424, 460, 464), (459, 413, 409, 405), (414, 415, 411), (455, 456, 414), (418, 460, 420, 417), (400, 424, 460, 399), (392, 459, 407, 390), (396, 458, 457), (394, 402, 396), (392, 457, 459), (413, 459, 455), (458, 399, 460), (418, 456, 460), (424, 400, 423), (420, 421, 417), (404, 405, 409), (407, 408, 390), (389, 395, 390, 408, 403, 381), (382, 381, 403, 404, 409, 410), (388, 386, 422, 423, 400, 401), (384, 416, 417, 421, 422, 386), (384, 382, 410, 411, 415, 416), (388, 401, 402, 394, 395, 389), (463, 437, 440, 443), (444, 442, 445), (461, 444, 462), (448, 447, 419, 464), (432, 398, 464, 454), (391, 428, 438, 463), (429, 465, 466), (430, 429, 434), (391, 463, 465), (443, 461, 463), (466, 464, 398), (448, 464, 462), (454, 453, 432), (419, 447, 451), (436, 440, 437), (438, 428, 439), (427, 425, 435, 439, 428, 431), (426, 441, 440, 436, 435, 425), (387, 433, 432, 453, 452, 385), (383, 385, 452, 451, 447, 446), (383, 446, 445, 442, 441, 426), (387, 427, 431, 430, 434, 433), (412, 449, 456, 455), (397, 393, 457, 458), (393, 406, 459, 457), (406, 412, 455, 459), (450, 397, 458, 460), (449, 450, 460, 456), (449, 412, 461, 462), (412, 406, 463, 461), (450, 449, 462, 464), (393, 397, 466, 465), (406, 393, 465, 463), (397, 450, 464, 466), (479, 486, 488, 480), (481, 487, 486, 479), (480, 488, 491, 482), (482, 491, 490, 483), (483, 490, 489, 484), (484, 489, 487, 481), (476, 484, 481, 473), (475, 483, 484, 476), (474, 482, 483, 475), (478, 480, 482, 474), (473, 481, 479, 468), (468, 479, 480, 478), (476, 473, 485), (474, 475, 485), (478, 474, 485), (473, 468, 485), (475, 476, 485), (468, 478, 485), (469, 467, 471, 470, 472, 477), (467, 469, 486, 487), (469, 477, 488, 486), (470, 471, 489, 490), (471, 467, 487, 489), (477, 472, 491, 488), (472, 470, 490, 491), (504, 511, 513, 505), (506, 512, 511, 504), (505, 513, 516, 507), (507, 516, 515, 508), (508, 515, 514, 509), (509, 514, 512, 506), (501, 509, 506, 498), (500, 508, 509, 501), (499, 507, 508, 500), (503, 505, 507, 499), (498, 506, 504, 493), (493, 504, 505, 503), (501, 498, 510), (499, 500, 510), (503, 499, 510), (498, 493, 510), (500, 501, 510), (493, 503, 510), (494, 492, 496, 495, 497, 502), (492, 494, 511, 512), (494, 502, 513, 511), (495, 496, 514, 515), (496, 492, 512, 514), (502, 497, 516, 513), (497, 495, 515, 516), (529, 536, 538, 530), (531, 537, 536, 529), (530, 538, 541, 532), (532, 541, 540, 533), (533, 540, 539, 534), (534, 539, 537, 531), (526, 534, 531, 523), (525, 533, 534, 526), (524, 532, 533, 525), (528, 530, 532, 524), (523, 531, 529, 518), (518, 529, 530, 528), (526, 523, 535), (524, 525, 535), (528, 524, 535), (523, 518, 535), (525, 526, 535), (518, 528, 535), (519, 517, 521, 520, 522, 527), (517, 519, 536, 537), (519, 527, 538, 536), (520, 521, 539, 540), (521, 517, 537, 539), (527, 522, 541, 538), (522, 520, 540, 541), (554, 561, 563, 555), (556, 562, 561, 554), (555, 563, 566, 557), (557, 566, 565, 558), (558, 565, 564, 559), (559, 564, 562, 556), (551, 559, 556, 548), (550, 558, 559, 551), (549, 557, 558, 550), (553, 555, 557, 549), (548, 556, 554, 543), (543, 554, 555, 553), (551, 548, 560), (549, 550, 560), (553, 549, 560), (548, 543, 560), (550, 551, 560), (543, 553, 560), (544, 542, 546, 545, 547, 552), (542, 544, 561, 562), (544, 552, 563, 561), (545, 546, 564, 565), (546, 542, 562, 564), (552, 547, 566, 563), (547, 545, 565, 566)])
me_cube_006.polygons.foreach_set('material_index', [0, 0, 0, 0, 0, 0, 0, 0, 0, 0, 0, 0, 0, 0, 0, 0, 0, 0, 0, 0, 0, 0, 0, 0, 0, 0, 0, 0, 0, 0, 0, 0, 0, 0, 0, 0, 0, 0, 0, 0, 0, 0, 0, 0, 0, 0, 0, 0, 0, 0, 0, 0, 0, 0, 0, 0, 0, 0, 0, 0, 0, 0, 0, 0, 0, 0, 0, 0, 0, 0, 0, 0, 0, 0, 0, 0, 0, 0, 0, 0, 0, 0, 0, 0, 0, 0, 0, 0, 0, 0, 0, 0, 0, 0, 0, 0, 0, 0, 0, 0, 0, 0, 0, 0, 0, 0, 0, 0, 0, 0, 0, 0, 0, 0, 0, 0, 0, 0, 0, 0, 0, 0, 0, 0, 0, 0, 0, 0, 0, 0, 0, 0, 0, 0, 0, 0, 1, 1, 1, 1, 1, 1, 0, 0, 0, 0, 0, 0, 0, 0, 0, 0, 0, 0, 0, 0, 0, 0, 0, 0, 0, 0, 0, 0, 0, 0, 0, 0, 0, 0, 0, 0, 0, 0, 0, 0, 0, 0, 0, 0, 0, 0, 0, 0, 1, 1, 0, 0, 0, 0, 0, 0, 0, 0, 0, 0, 0, 0, 0, 0, 0, 0, 0, 0, 0, 0, 0, 0, 0, 0, 0, 0, 0, 0, 0, 0, 0, 0, 0, 0, 0, 0, 0, 0, 0, 0, 0, 0, 0, 0, 0, 0, 1, 1, 1, 1, 1, 1, 1, 1, 1, 1, 1, 1, 1, 1, 1, 1, 1, 1, 1, 1, 1, 1, 1, 1, 1, 1, 1, 1, 1, 1, 0, 0, 0, 0, 0, 0, 0, 0, 0, 0, 0, 0, 0, 0, 0, 0, 0, 0, 0, 0, 0, 0, 0, 0, 0, 0, 0, 0, 0, 0, 0, 0, 0, 0, 0, 0, 0, 0, 0, 0, 0, 0, 0, 0, 0, 0, 0, 0, 0, 0, 0, 0, 0, 0, 0, 0, 0, 0, 0, 0, 0, 0, 2, 2, 2, 2, 2, 2, 3, 3, 3, 3, 3, 3, 3, 3, 3, 3, 3, 3, 3, 3, 3, 3, 3, 3, 3, 2, 2, 2, 2, 2, 2, 3, 3, 3, 3, 3, 3, 3, 3, 3, 3, 3, 3, 3, 3, 3, 3, 3, 3, 3, 2, 2, 2, 2, 2, 2, 3, 3, 3, 3, 3, 3, 3, 3, 3, 3, 3, 3, 3, 3, 3, 3, 3, 3, 3, 0, 0, 0, 0, 0, 0, 0, 0, 0, 0, 0, 0, 0, 0, 0, 0, 0, 0, 0, 0, 0, 0, 0, 0, 0, 0, 0, 0, 0, 0, 0, 0, 0, 0, 0, 0, 0, 0, 0, 0, 0, 0, 0, 0, 0, 0, 0, 0, 0, 0, 0, 0, 0, 0, 0, 0, 0, 0, 0, 0, 0, 0, 0, 0, 0, 0, 0, 0, 0, 0, 0, 0, 0, 0, 0, 0, 0, 0, 0, 0, 0, 0, 0, 0, 0, 0, 0, 0, 0, 0, 0, 0, 0, 0, 0, 0, 0, 0, 4, 4, 4, 4, 4, 4, 5, 5, 5, 5, 5, 5, 5, 5, 5, 5, 5, 5, 5, 5, 5, 5, 5, 5, 5, 4, 4, 4, 4, 4, 4, 5, 5, 5, 5, 5, 5, 5, 5, 5, 5, 5, 5, 5, 5, 5, 5, 5, 5, 5, 4, 4, 4, 4, 4, 4, 5, 5, 5, 5, 5, 5, 5, 5, 5, 5, 5, 5, 5, 5, 5, 5, 5, 5, 5, 4, 4, 4, 4, 4, 4, 5, 5, 5, 5, 5, 5, 5, 5, 5, 5, 5, 5, 5, 5, 5, 5, 5, 5, 5])
me_cube_006.materials.append(mat_metal_001)
me_cube_006.materials.append(mat_wood_002)
me_cube_006.materials.append(mat_brass_a_003)
me_cube_006.materials.append(mat_brass_b_003)
me_cube_006.materials.append(mat_brass_a_002)
me_cube_006.materials.append(mat_brass_b_002)
me_cube_006.use_remesh_preserve_volume = False
me_cube_006.use_remesh_preserve_attributes = False
me_cube_006.use_mirror_vertex_groups = False
me_cube_006.update()
me_plane_001 = bpy.data.meshes.new('Plane.001')
me_plane_001.from_pydata([(1.0, 7.5, 0.0), (1.0, 1.5, 0.0), (-7.5, -7.5, 0.0), (7.5, -7.5, 0.0), (7.5, 1.5, 0.0), (-5.5, 8.0, 4.0), (-5.5, 7.5, 4.0), (-7.5, -7.5, 4.0), (7.5, 1.5, 4.0), (1.0, 7.5, 4.0), (-7.5, 4.5, 4.0), (-5.5, 4.5, 4.0), (7.5, -7.5, 4.0), (-5.5, 7.5, 5.765), (-5.5, 7.5, 5.053), (-7.5, 7.5, 5.053), (-7.5, 7.5, 5.765), (-7.5, 4.5, 5.765), (-5.5, 4.5, 5.765), (-5.5, 8.0, 5.058), (-7.5, 8.0, 5.058), (-5.573, 7.5, 0.0), (-5.573, 7.91, 0.0), (-7.5, 7.91, 0.0), (-7.5, 7.91, 5.053), (-5.5, 7.91, 5.053), (-5.5, -0.5, 0.0), (-5.5, 7.5, 0.0), (-7.5, 7.5, 0.0), (-7.5, -0.5, 0.0), (-7.5, 2.0, 1.051), (-7.5, 5.0, 2.069), (-5.537, 0.816, 0.7063), (-7.5, 4.0, 1.788), (-7.5, 0.0, 0.2074), (-7.5, -0.5, 0.2074), (-5.5, 0.0, 0.4799), (-7.5, 1.0, 0.9049), (-7.5, 0.0, 0.4799), (-7.5, 0.5, 0.4799), (-5.5, 0.5, 0.4799), (-7.5, 1.0, 0.7063), (-7.5, 0.5, 0.7063), (-5.537, 1.816, 1.051), (-7.5, 3.0, 1.651), (-5.5, 1.0, 0.9049), (-7.5, 1.5, 0.9049), (-5.5, 1.5, 0.9049), (-5.5, 2.5, 1.278), (-5.5, 2.0, 1.278), (-7.5, 1.5, 1.051), (-7.5, 2.0, 1.278), (-7.5, 2.5, 1.278), (-7.5, 3.0, 1.468), (-7.5, 2.5, 1.468), (-5.5, 3.0, 1.651), (-5.5, 3.5, 1.651), (-7.5, 3.5, 1.651), (-5.537, 3.816, 1.788), (-5.537, 3.684, 1.788), (-7.5, 3.5, 1.788), (-7.5, 4.0, 1.933), (-5.5, 4.0, 1.933), (-7.5, 4.5, 1.933), (-5.5, 4.5, 1.933), (-5.537, 4.816, 2.069), (-7.5, 4.5, 2.069), (-7.5, 5.0, 2.211), (-5.5, 5.0, 2.211), (-7.5, 5.5, 2.211), (-5.5, 5.5, 2.211), (-5.537, 6.816, 2.379), (-5.5, 7.5, 2.379), (-7.5, 7.5, 2.379), (-7.5, 5.5, 2.379), (-5.537, 5.684, 2.379), (1.0, 2.0, 4.0), (-7.5, 2.0, 4.0), (7.5, -3.0, 4.0), (-7.5, -3.0, 4.0), (1.0, 1.5, 4.0), (-7.5, 1.5, 4.0), (-7.5, -3.5, 4.0), (7.5, -3.5, 4.0), (7.5, -3.0, 3.846), (1.0, 1.5, 3.846), (1.0, 2.0, 3.846), (-7.5, 2.0, 3.846), (-7.5, -3.0, 3.846), (-7.5, 1.5, 3.846), (-7.5, -3.5, 3.846), (7.5, -3.5, 3.846), (-5.588, 6.684, 2.379), (-5.588, 2.816, 1.468), (-5.588, 1.816, 1.051), (-5.588, 0.684, 0.7063), (-5.588, 1.684, 1.051), (-5.588, 2.684, 1.468), (-5.588, 3.684, 1.788), (-5.588, 4.816, 2.069), (-5.588, 4.684, 2.069), (-5.588, 5.684, 2.379), (-5.5, 2.5, 1.468), (-5.5, 3.0, 1.468), (-5.5, 7.0, 2.379), (-5.5, -0.5, 0.2074), (-5.5, 0.0, 0.2074), (-5.5, 0.5, 0.7063), (-5.5, 1.0, 0.7063), (-5.5, 1.5, 1.051), (-5.5, 2.0, 1.051), (-5.5, 3.5, 1.788), (-5.5, 4.0, 1.788), (-5.5, 4.5, 2.069), (-5.5, 5.0, 2.069), (-5.5, 5.5, 2.379), (-5.626, 6.5, 2.379), (-5.626, 1.0, 0.7063), (-5.626, 3.0, 1.468), (-5.626, 1.5, 1.051), (-5.626, 4.0, 1.788), (-5.626, 5.5, 2.379), (-5.335, 7.735, 2.878), (-5.387, 7.735, 2.878), (-5.387, 7.735, 2.954), (-5.537, -0.184, 0.2074), (-5.537, 2.816, 1.468), (-5.537, -0.316, 0.2074), (-5.537, 0.684, 0.7063), (-5.537, 1.684, 1.051), (-5.537, 2.684, 1.468), (-5.537, 4.684, 2.069), (-5.537, 6.684, 2.379), (-5.537, 5.816, 2.379), (-5.588, -0.184, 0.2074), (-5.588, 0.816, 0.7063), (-5.588, -0.316, 0.2074), (-5.588, 3.816, 1.788), (-5.588, 5.816, 2.379), (-5.588, 6.816, 2.379), (-5.537, 2.684, 1.91), (-5.537, 2.816, 1.967), (-5.537, 6.684, 2.878), (-5.537, 6.816, 2.878), (-5.537, -0.184, 0.7062), (-5.537, 0.684, 1.148), (-5.537, 0.816, 1.205), (-5.537, 1.684, 1.492), (-5.537, 1.816, 1.549), (-5.537, 3.684, 2.23), (-5.537, 3.816, 2.287), (-5.537, 4.684, 2.51), (-5.537, 4.816, 2.568), (-5.537, 5.684, 2.878), (-5.537, 5.816, 2.878), (-5.588, -0.184, 0.7062), (-5.588, 6.684, 2.878), (-5.588, 0.816, 1.205), (-5.588, 2.816, 1.967), (-5.588, 1.816, 1.549), (-5.588, 0.684, 1.148), (-5.588, 1.684, 1.492), (-5.588, 2.684, 1.91), (-5.588, 3.816, 2.287), (-5.588, 3.684, 2.23), (-5.588, 4.816, 2.568), (-5.588, 4.684, 2.51), (-5.588, 5.816, 2.878), (-5.588, 6.816, 2.878), (-5.588, 5.684, 2.878), (-5.537, 2.816, 2.044), (-5.537, -0.316, 0.7828), (-5.537, -0.184, 0.7828), (-5.537, 0.816, 1.282), (-5.537, 1.816, 1.626), (-5.537, 3.816, 2.363), (-5.537, 4.816, 2.644), (-5.537, 5.684, 2.954), (-5.588, -0.184, 0.7828), (-5.588, 0.816, 1.282), (-5.588, 2.816, 2.044), (-5.588, -0.316, 0.7828), (-5.588, 1.816, 1.626), (-5.588, 3.816, 2.363), (-5.588, 4.816, 2.644), (-5.588, 5.684, 2.954), (-5.335, 7.735, 2.954), (7.5, 1.5, 3.44), (-7.5, -7.5, 3.44), (7.5, -7.5, 3.44), (1.0, 7.5, 3.44), (-5.51, 7.5, 3.44), (1.0, 1.5, 3.44), (-1.167, 7.5, 4.0), (-3.333, 7.5, 4.0), (-1.191, 7.5, 0.0), (-3.382, 7.5, 0.0), (-3.34, 7.5, 3.44), (-1.17, 7.5, 3.44), (-0.4511, -7.5, 0.0), (-6.277, -7.5, 0.0), (-0.4511, -7.5, 4.0), (-6.277, -7.5, 4.0), (-6.277, -7.5, 3.44), (-0.4511, -7.5, 3.44), (3.524, -7.5, 3.44), (3.524, -7.5, 0.0), (3.524, -7.5, 4.0), (-3.364, -7.5, 0.0), (-3.364, -7.5, 4.0), (-3.364, -7.5, 3.44), (1.537, -7.5, 0.0), (1.537, -7.5, 4.0), (1.537, -7.5, 3.44), (1.537, -7.962, 3.44), (3.524, -7.962, 3.44), (3.524, -7.962, 4.0), (1.537, -7.962, 4.0), (-3.364, -7.989, 4.0), (-6.277, -7.989, 4.0), (-6.277, -7.989, 3.44), (-3.364, -7.989, 3.44), (-0.8296, -2.575, 0.4293), (-1.135, -2.434, 0.4293), (-1.427, -2.672, 0.4293), (-1.367, -3.043, 0.4293), (-1.015, -3.177, 0.4293), (-0.723, -2.939, 0.4293), (-0.8296, -2.575, 0.3682), (-1.135, -2.434, 0.3682), (-1.427, -2.672, 0.3682), (-1.367, -3.043, 0.3682), (-1.015, -3.177, 0.3682), (-0.723, -2.939, 0.3682), (-1.127, -2.485, 0.3682), (-0.8236, -2.601, 0.3682), (-1.378, -2.69, 0.3682), (-1.326, -3.01, 0.3682), (-1.023, -3.126, 0.3682), (-0.7718, -2.921, 0.3682), (-1.132, -3.133, 0.4293), (-1.249, -3.088, 0.4293), (-1.153, -3.11, 0.3405), (-1.218, -3.085, 0.3405), (-1.15, -3.092, 0.3405), (-1.209, -3.07, 0.3405), (-0.8202, -3.019, 0.4293), (-0.9175, -3.098, 0.4293), (-0.7631, -2.691, 0.4293), (-0.743, -2.815, 0.4293), (-0.772, -2.721, 0.3405), (-0.7609, -2.79, 0.3405), (-0.7893, -2.728, 0.3405), (-0.7793, -2.789, 0.3405), (-1.018, -2.478, 0.4293), (-0.9004, -2.523, 0.4293), (-0.9963, -2.501, 0.3405), (-0.9314, -2.526, 0.3405), (-0.9995, -2.519, 0.3405), (-0.9411, -2.541, 0.3405), (-1.33, -2.592, 0.4293), (-1.232, -2.513, 0.4293), (-1.387, -2.92, 0.4293), (-1.407, -2.796, 0.4293), (-1.378, -2.89, 0.3405), (-1.389, -2.821, 0.3405), (-1.36, -2.883, 0.3405), (-1.37, -2.822, 0.3405), (-1.132, -3.133, 0.3682), (-1.249, -3.088, 0.3682), (-1.124, -3.087, 0.3682), (-1.225, -3.049, 0.3682), (-0.8202, -3.019, 0.3682), (-0.9175, -3.098, 0.3682), (-0.8555, -2.989, 0.3682), (-0.9393, -3.057, 0.3682), (-0.7631, -2.691, 0.3682), (-0.743, -2.815, 0.3682), (-0.8063, -2.707, 0.3682), (-0.789, -2.814, 0.3682), (-1.018, -2.478, 0.3682), (-0.9004, -2.523, 0.3682), (-1.026, -2.524, 0.3682), (-0.9246, -2.562, 0.3682), (-1.33, -2.592, 0.3682), (-1.232, -2.513, 0.3682), (-1.294, -2.622, 0.3682), (-1.21, -2.554, 0.3682), (-1.387, -2.92, 0.3682), (-1.407, -2.796, 0.3682), (-1.343, -2.904, 0.3682), (-1.361, -2.797, 0.3682), (-1.153, -3.11, -0.0288), (-1.218, -3.085, -0.0288), (-1.15, -3.092, -0.0288), (-1.209, -3.07, -0.0288), (-0.772, -2.721, -0.0288), (-0.7609, -2.79, -0.0288), (-0.7893, -2.728, -0.0288), (-0.7793, -2.789, -0.0288), (-0.9963, -2.501, -0.0288), (-0.9314, -2.526, -0.0288), (-0.9995, -2.519, -0.0288), (-0.9411, -2.541, -0.0288), (-1.378, -2.89, -0.0288), (-1.389, -2.821, -0.0288), (-1.36, -2.883, -0.0288), (-1.37, -2.822, -0.0288), (-1.299, -2.988, 0.4396), (-1.492, -2.792, 0.562), (-1.531, -2.824, 0.8644), (-1.377, -3.052, 0.98), (-1.185, -3.248, 0.8644), (-1.146, -3.216, 0.562), (-1.353, -3.047, 0.4346), (-1.536, -2.828, 0.5545), (-1.575, -2.86, 0.8569), (-1.422, -3.088, 0.9725), (-1.229, -3.284, 0.8569), (-1.19, -3.252, 0.5545), (-1.514, -2.86, 0.5752), (-1.358, -3.052, 0.4631), (-1.548, -2.887, 0.8359), (-1.416, -3.084, 0.9305), (-1.25, -3.253, 0.8359), (-1.216, -3.225, 0.5752), (-1.249, -3.183, 0.9149), (-1.313, -3.118, 0.9653), (-1.159, -3.227, 0.6626), (-1.172, -3.238, 0.7635), (-1.248, -3.064, 0.4457), (-1.197, -3.14, 0.4627), (-1.427, -2.858, 0.4627), (-1.363, -2.923, 0.4457), (-1.518, -2.813, 0.7635), (-1.505, -2.803, 0.6626), (-1.429, -2.976, 0.9653), (-1.48, -2.9, 0.9149), (-1.293, -3.219, 0.9074), (-1.357, -3.154, 0.9578), (-1.306, -3.196, 0.8794), (-1.361, -3.14, 0.9228), (-1.203, -3.263, 0.6551), (-1.216, -3.274, 0.756), (-1.228, -3.234, 0.6621), (-1.239, -3.243, 0.749), (-1.292, -3.1, 0.4382), (-1.241, -3.176, 0.4552), (-1.305, -3.094, 0.4883), (-1.261, -3.16, 0.5317), (-1.472, -2.893, 0.4552), (-1.407, -2.959, 0.4382), (-1.459, -2.916, 0.5317), (-1.404, -2.972, 0.4883), (-1.562, -2.849, 0.756), (-1.549, -2.839, 0.6551), (-1.537, -2.878, 0.749), (-1.526, -2.869, 0.6621), (-1.473, -3.012, 0.9578), (-1.524, -2.936, 0.9074), (-1.46, -3.018, 0.9228), (-1.504, -2.953, 0.8794), (0.1683, -0.5575, 0.4293), (0.5026, -0.5181, 0.4293), (0.6265, -0.1626, 0.4293), (0.3807, 0.1225, 0.4293), (0.01088, 0.05213, 0.4293), (-0.1131, -0.3033, 0.4293), (0.1683, -0.5575, 0.3682), (0.5026, -0.5181, 0.3682), (0.6265, -0.1626, 0.3682), (0.3807, 0.1225, 0.3682), (0.01088, 0.05213, 0.3682), (-0.1131, -0.3033, 0.3682), (0.4685, -0.4785, 0.3682), (0.1499, -0.5391, 0.3682), (0.5753, -0.1724, 0.3682), (0.3635, 0.07321, 0.3682), (0.04497, 0.0126, 0.3682), (-0.06181, -0.2936, 0.3682), (0.1341, 0.07559, 0.4293), (0.2574, 0.09904, 0.4293), (0.1642, 0.06752, 0.3405), (0.2324, 0.08051, 0.3405), (0.171, 0.05036, 0.3405), (0.2324, 0.06204, 0.3405), (-0.07177, -0.1848, 0.4293), (-0.03045, -0.06635, 0.4293), (0.0508, -0.4934, 0.4293), (-0.03115, -0.3984, 0.4293), (0.04276, -0.4633, 0.3405), (-0.002599, -0.4107, 0.3405), (0.05421, -0.4488, 0.3405), (0.01341, -0.4015, 0.3405), (0.3793, -0.5415, 0.4293), (0.256, -0.565, 0.4293), (0.3492, -0.5334, 0.3405), (0.281, -0.5464, 0.3405), (0.3424, -0.5163, 0.3405), (0.2811, -0.528, 0.3405), (0.5852, -0.2811, 0.4293), (0.5439, -0.3996, 0.4293), (0.4626, 0.02747, 0.4293), (0.5446, -0.06756, 0.4293), (0.4707, -0.002591, 0.3405), (0.516, -0.05519, 0.3405), (0.4592, -0.01707, 0.3405), (0.5, -0.06439, 0.3405), (0.1341, 0.07559, 0.3682), (0.2574, 0.09904, 0.3682), (0.1511, 0.0328, 0.3682), (0.2573, 0.053, 0.3682), (-0.07177, -0.1848, 0.3682), (-0.03045, -0.06635, 0.3682), (-0.02622, -0.1915, 0.3682), (0.009373, -0.08946, 0.3682), (0.0508, -0.4934, 0.3682), (-0.03115, -0.3984, 0.3682), (0.07936, -0.4573, 0.3682), (0.008771, -0.3754, 0.3682), (0.3793, -0.5415, 0.3682), (0.256, -0.565, 0.3682), (0.3623, -0.4987, 0.3682), (0.2561, -0.5189, 0.3682), (0.5852, -0.2811, 0.3682), (0.5439, -0.3996, 0.3682), (0.5397, -0.2744, 0.3682), (0.5041, -0.3765, 0.3682), (0.4626, 0.02747, 0.3682), (0.5446, -0.06756, 0.3682), (0.4341, -0.008646, 0.3682), (0.5047, -0.0905, 0.3682), (0.1642, 0.06752, -0.0288), (0.2324, 0.08051, -0.0288), (0.171, 0.05036, -0.0288), (0.2324, 0.06204, -0.0288), (0.04276, -0.4633, -0.0288), (-0.002599, -0.4107, -0.0288), (0.05421, -0.4488, -0.0288), (0.01341, -0.4015, -0.0288), (0.3492, -0.5334, -0.0288), (0.281, -0.5464, -0.0288), (0.3424, -0.5163, -0.0288), (0.2811, -0.528, -0.0288), (0.4707, -0.002591, -0.0288), (0.516, -0.05519, -0.0288), (0.4592, -0.01707, -0.0288), (0.5, -0.06439, -0.0288), (0.352, 0.04017, 0.4396), (0.6187, -0.02607, 0.562), (0.6354, 0.0217, 0.8644), (0.3853, 0.1357, 0.98), (0.1186, 0.202, 0.8644), (0.1019, 0.1542, 0.562), (0.3671, 0.1187, 0.4346), (0.6375, 0.02762, 0.5545), (0.6541, 0.07539, 0.8569), (0.404, 0.1894, 0.9725), (0.1373, 0.2556, 0.8569), (0.1206, 0.2079, 0.5545), (0.6028, 0.04343, 0.5752), (0.3694, 0.1253, 0.4631), (0.6171, 0.08458, 0.8359), (0.4017, 0.1828, 0.9305), (0.172, 0.2398, 0.8359), (0.1576, 0.1987, 0.5752), (0.2075, 0.1799, 0.9149), (0.2964, 0.1578, 0.9653), (0.1074, 0.1701, 0.6626), (0.113, 0.186, 0.7635), (0.2686, 0.07817, 0.4457), (0.1853, 0.1162, 0.4627), (0.5298, -0.003993, 0.4627), (0.4409, 0.01809, 0.4457), (0.6298, 0.005773, 0.7635), (0.6243, -0.01015, 0.6626), (0.4687, 0.09771, 0.9653), (0.552, 0.0597, 0.9149), (0.2262, 0.2336, 0.9074), (0.3151, 0.2115, 0.9578), (0.2485, 0.2208, 0.8794), (0.3251, 0.2018, 0.9228), (0.1262, 0.2238, 0.6551), (0.1317, 0.2397, 0.756), (0.1624, 0.2124, 0.6621), (0.1672, 0.2261, 0.749), (0.2873, 0.1319, 0.4382), (0.204, 0.1699, 0.4552), (0.3012, 0.1332, 0.4883), (0.2294, 0.166, 0.5317), (0.5485, 0.0497, 0.4552), (0.4596, 0.07178, 0.4382), (0.5262, 0.06245, 0.5317), (0.4496, 0.08147, 0.4883), (0.6486, 0.05947, 0.756), (0.643, 0.04354, 0.6551), (0.6123, 0.07086, 0.749), (0.6076, 0.05715, 0.6621), (0.4874, 0.1514, 0.9578), (0.5708, 0.1134, 0.9074), (0.4735, 0.15, 0.9228), (0.5453, 0.1173, 0.8794), (-0.3135, -0.2863, 0.732), (-1.394, -0.9101, 0.732), (-1.394, -2.157, 0.732), (-0.3135, -2.781, 0.732), (0.7668, -2.157, 0.732), (0.7668, -0.9101, 0.732), (-0.3135, -0.2863, 0.6341), (-1.394, -0.9101, 0.6341), (-1.394, -2.157, 0.6341), (-0.3135, -2.781, 0.6341), (0.7668, -2.157, 0.6341), (0.7668, -0.9101, 0.6341), (-1.244, -0.9965, 0.6341), (-0.3135, -0.4593, 0.6341), (-1.244, -2.071, 0.6341), (-0.3135, -2.608, 0.6341), (0.617, -2.071, 0.6341), (0.617, -0.9965, 0.6341), (0.4067, -2.365, 0.732), (0.04661, -2.573, 0.732), (0.3039, -2.373, 0.5897), (0.1046, -2.488, 0.5897), (0.2638, -2.327, 0.5897), (0.08454, -2.43, 0.5897), (0.7668, -1.326, 0.732), (0.7668, -1.742, 0.732), (0.7219, -1.419, 0.5897), (0.7219, -1.649, 0.5897), (0.6619, -1.43, 0.5897), (0.6619, -1.637, 0.5897), (0.04661, -0.4943, 0.732), (0.4067, -0.7022, 0.732), (0.1046, -0.5795, 0.5897), (0.3039, -0.6946, 0.5897), (0.08454, -0.6373, 0.5897), (0.2638, -0.7408, 0.5897), (-1.034, -0.7022, 0.732), (-0.6736, -0.4943, 0.732), (-0.9309, -0.6946, 0.5897), (-0.7316, -0.5795, 0.5897), (-0.8908, -0.7408, 0.5897), (-0.7115, -0.6373, 0.5897), (-1.394, -1.742, 0.732), (-1.394, -1.326, 0.732), (-1.349, -1.649, 0.5897), (-1.349, -1.419, 0.5897), (-1.289, -1.637, 0.5897), (-1.289, -1.43, 0.5897), (-0.6736, -2.573, 0.732), (-1.034, -2.365, 0.732), (-0.7316, -2.488, 0.5897), (-0.9309, -2.373, 0.5897), (-0.7115, -2.43, 0.5897), (-0.8908, -2.327, 0.5897), (0.4067, -2.365, 0.6341), (0.04661, -2.573, 0.6341), (0.3068, -2.25, 0.6341), (-0.003328, -2.429, 0.6341), (0.7668, -1.326, 0.6341), (0.7668, -1.742, 0.6341), (0.617, -1.355, 0.6341), (0.617, -1.713, 0.6341), (0.04661, -0.4943, 0.6341), (0.4067, -0.7022, 0.6341), (-0.003328, -0.6384, 0.6341), (0.3068, -0.8175, 0.6341), (-1.034, -0.7022, 0.6341), (-0.6736, -0.4943, 0.6341), (-0.9338, -0.8175, 0.6341), (-0.6237, -0.6384, 0.6341), (-1.394, -1.742, 0.6341), (-1.394, -1.326, 0.6341), (-1.244, -1.713, 0.6341), (-1.244, -1.355, 0.6341), (-0.6736, -2.573, 0.6341), (-1.034, -2.365, 0.6341), (-0.6237, -2.429, 0.6341), (-0.9338, -2.25, 0.6341), (0.3039, -2.373, -0.002134), (0.1046, -2.488, -0.002134), (0.2638, -2.327, -0.002134), (0.08454, -2.43, -0.002134), (0.7219, -1.419, -0.002134), (0.7219, -1.649, -0.002134), (0.6619, -1.43, -0.002134), (0.6619, -1.637, -0.002134), (0.1046, -0.5795, -0.002134), (0.3039, -0.6946, -0.002134), (0.08454, -0.6373, -0.002134), (0.2638, -0.7408, -0.002134), (-0.9309, -0.6946, -0.002134), (-0.7316, -0.5795, -0.002134), (-0.8908, -0.7408, -0.002134), (-0.7115, -0.6373, -0.002134), (-1.349, -1.649, -0.002134), (-1.349, -1.419, -0.002134), (-1.289, -1.637, -0.002134), (-1.289, -1.43, -0.002134), (-0.7316, -2.488, -0.002134), (-0.9309, -2.373, -0.002134), (-0.7115, -2.43, -0.002134), (-0.8908, -2.327, -0.002134)], [], [(11, 18, 13, 14, 6), (10, 17, 18, 11), (6, 5, 19, 14), (189, 12, 8, 187), (192, 80, 9, 190), (14, 15, 24, 25), (192, 1, 4, 187), (203, 188, 7, 202), (16, 13, 18, 17), (15, 14, 13, 16), (15, 14, 19, 20), (198, 195, 0, 190), (23, 22, 25, 24), (83, 78, 79, 82), (63, 64, 113, 66), (78, 84, 88, 79), (81, 80, 76, 77), (34, 106, 36, 38), (95, 135, 117, 41, 42, 107, 128), (55, 56, 57, 44), (54, 102, 130, 97, 93, 118, 53), (46, 47, 109, 119, 50), (86, 85, 89, 87), (57, 56, 111, 60), (53, 118, 103, 55, 44), (21, 22, 23, 2, 200, 208, 199, 211, 206, 3, 4, 1, 0, 195, 196), (84, 91, 90, 88), (29, 26, 105, 35), (27, 72, 104, 115, 70, 68, 114, 113, 64, 62, 112, 111, 56, 55, 103, 102, 48, 49, 110, 109, 47, 45, 108, 107, 40, 36, 106, 105, 26), (69, 70, 115, 121, 74), (67, 68, 70, 69), (136, 134, 125, 106, 34, 35, 105, 127), (117, 108, 45, 37, 41), (31, 114, 68, 67), (30, 110, 49, 51), (2, 23, 24, 15, 16, 17, 10, 7, 188), (48, 102, 54, 52), (137, 58, 59, 111, 112, 120), (40, 107, 42, 39), (129, 96, 119, 109, 110, 43), (62, 64, 63, 61), (33, 120, 112, 62, 61), (96, 94, 43, 110, 30, 50, 119), (49, 48, 52, 51), (21, 191, 6, 14, 25, 22), (45, 47, 46, 37), (28, 29, 35, 34, 38, 39, 42, 41, 37, 46, 50, 30, 51, 52, 54, 53, 44, 57, 60, 33, 61, 63, 66, 31, 67, 69, 74, 73), (83, 82, 90, 91), (27, 26, 29, 28), (76, 86, 87, 77), (218, 221, 220, 219), (81, 89, 85, 80), (111, 59, 98, 137, 120, 33, 60), (214, 217, 216, 215), (93, 126, 130, 102, 103, 118), (75, 101, 121, 115, 104, 71, 132, 92, 116, 138, 133), (38, 36, 40, 39), (28, 73, 72, 27), (125, 127, 105, 106), (65, 131, 113, 114), (135, 32, 128, 107, 108, 117), (100, 99, 65, 114, 31, 66, 113, 131), (74, 121, 101, 138, 116, 92, 139, 71, 104, 72, 73), (125, 134, 155, 144), (122, 123, 124, 186), (96, 129, 147, 161), (95, 128, 145, 160), (43, 94, 159, 148), (175, 176, 184, 183), (174, 170, 180, 182), (184, 185, 124, 123, 168, 139, 92, 156, 167, 138, 101, 169, 165, 99, 100, 166, 163, 137, 98, 164, 158, 93, 97, 162, 159, 94, 96, 161, 157, 135, 95, 160, 155, 134, 136, 181, 178, 179, 182, 180, 183), (97, 130, 140, 162), (127, 171, 181, 136), (58, 137, 163, 150), (98, 59, 149, 164), (65, 99, 165, 152), (100, 131, 151, 166), (133, 138, 167, 154), (71, 139, 168, 143), (92, 132, 142, 156), (101, 75, 153, 169), (32, 135, 157, 146), (126, 93, 158, 141), (181, 171, 172, 178), (144, 145, 128, 32, 146, 147, 129, 43, 148, 140, 130, 126, 141, 149, 59, 58, 150, 151, 131, 65, 152, 153, 75, 133, 154, 142, 132, 71, 143, 122, 186, 177, 176, 175, 170, 174, 173, 172, 171, 127, 125), (172, 173, 179, 178), (173, 174, 182, 179), (170, 175, 183, 180), (155, 160, 145, 144), (157, 161, 147, 146), (159, 162, 140, 148), (158, 164, 149, 141), (163, 166, 151, 150), (165, 169, 153, 152), (142, 154, 167, 156), (143, 168, 123, 122), (177, 186, 124, 185, 184, 176), (193, 198, 190, 9), (200, 2, 188, 203), (80, 192, 187, 8), (1, 192, 190, 0), (3, 189, 187, 4), (6, 191, 197, 194), (194, 197, 198, 193), (191, 21, 196, 197), (197, 196, 195, 198), (211, 199, 204, 213), (208, 200, 203, 210), (213, 204, 201, 212), (209, 210, 221, 218), (189, 205, 207, 12), (3, 206, 205, 189), (204, 210, 209, 201), (199, 208, 210, 204), (213, 212, 217, 214), (206, 211, 213, 205), (205, 213, 214, 215), (212, 207, 216, 217), (207, 205, 215, 216), (202, 209, 218, 219), (210, 203, 220, 221), (203, 202, 219, 220), (246, 272, 233, 227), (262, 288, 231, 225), (254, 280, 229, 223), (248, 276, 228, 222), (240, 268, 232, 226), (260, 284, 230, 224), (223, 261, 260, 224, 263, 262, 225, 241, 240, 226, 247, 246, 227, 249, 248, 222, 255, 254), (276, 278, 235, 228), (234, 282, 283, 235, 278, 279, 239, 274, 275, 238, 270, 271, 237, 290, 291, 236, 286, 287), (268, 270, 238, 232), (284, 286, 236, 230), (272, 274, 239, 233), (288, 290, 237, 231), (280, 282, 234, 229), (231, 237, 271, 269), (225, 231, 269, 241), (269, 268, 347, 346), (232, 238, 275, 273), (257, 301, 300, 256), (226, 232, 273, 247), (247, 273, 272, 246), (233, 239, 279, 277), (227, 233, 277, 249), (249, 277, 276, 248), (228, 235, 283, 281), (222, 228, 281, 255), (255, 281, 280, 254), (229, 234, 287, 285), (250, 296, 298, 252), (223, 229, 285, 261), (261, 285, 284, 260), (230, 236, 291, 289), (224, 230, 289, 263), (289, 288, 351, 350), (242, 268, 269, 243), (245, 271, 270, 244), (243, 269, 271, 245), (244, 270, 268, 242), (250, 276, 277, 251), (253, 279, 278, 252), (251, 277, 279, 253), (252, 278, 276, 250), (256, 280, 281, 257), (259, 283, 282, 258), (257, 281, 283, 259), (258, 282, 280, 256), (264, 288, 289, 265), (267, 291, 290, 266), (265, 289, 291, 267), (266, 290, 288, 264), (293, 295, 294, 292), (297, 299, 298, 296), (301, 303, 302, 300), (305, 307, 306, 304), (265, 305, 304, 264), (258, 302, 303, 259), (266, 306, 307, 267), (259, 303, 301, 257), (267, 307, 305, 265), (243, 293, 292, 242), (256, 300, 302, 258), (251, 297, 296, 250), (264, 304, 306, 266), (244, 294, 295, 245), (252, 298, 299, 253), (245, 295, 293, 243), (253, 299, 297, 251), (242, 292, 294, 244), (328, 342, 319, 313), (336, 358, 317, 311), (332, 350, 315, 309), (330, 346, 314, 308), (326, 338, 318, 312), (334, 354, 316, 310), (309, 335, 334, 310, 337, 336, 311, 327, 326, 312, 329, 328, 313, 331, 330, 308, 333, 332), (346, 348, 321, 314), (320, 352, 353, 321, 348, 349, 325, 344, 345, 324, 340, 341, 323, 360, 361, 322, 356, 357), (338, 340, 324, 318), (354, 356, 322, 316), (342, 344, 325, 319), (358, 360, 323, 317), (350, 352, 320, 315), (317, 323, 341, 339), (311, 317, 339, 327), (327, 339, 338, 326), (318, 324, 345, 343), (312, 318, 343, 329), (329, 343, 342, 328), (319, 325, 349, 347), (313, 319, 347, 331), (241, 269, 346, 330), (314, 321, 353, 351), (308, 314, 351, 333), (263, 289, 350, 332), (315, 320, 357, 355), (309, 315, 355, 335), (335, 355, 354, 334), (316, 322, 361, 359), (310, 316, 359, 337), (337, 359, 358, 336), (347, 349, 348, 346), (343, 345, 344, 342), (339, 341, 340, 338), (359, 361, 360, 358), (355, 357, 356, 354), (351, 353, 352, 350), (268, 240, 331, 347), (240, 241, 330, 331), (288, 262, 333, 351), (262, 263, 332, 333), (386, 412, 373, 367), (402, 428, 371, 365), (394, 420, 369, 363), (388, 416, 368, 362), (380, 408, 372, 366), (400, 424, 370, 364), (363, 401, 400, 364, 403, 402, 365, 381, 380, 366, 387, 386, 367, 389, 388, 362, 395, 394), (416, 418, 375, 368), (374, 422, 423, 375, 418, 419, 379, 414, 415, 378, 410, 411, 377, 430, 431, 376, 426, 427), (408, 410, 378, 372), (424, 426, 376, 370), (412, 414, 379, 373), (428, 430, 377, 371), (420, 422, 374, 369), (371, 377, 411, 409), (365, 371, 409, 381), (409, 408, 487, 486), (372, 378, 415, 413), (397, 441, 440, 396), (366, 372, 413, 387), (387, 413, 412, 386), (373, 379, 419, 417), (367, 373, 417, 389), (389, 417, 416, 388), (368, 375, 423, 421), (362, 368, 421, 395), (395, 421, 420, 394), (369, 374, 427, 425), (390, 436, 438, 392), (363, 369, 425, 401), (401, 425, 424, 400), (370, 376, 431, 429), (364, 370, 429, 403), (429, 428, 491, 490), (382, 408, 409, 383), (385, 411, 410, 384), (383, 409, 411, 385), (384, 410, 408, 382), (390, 416, 417, 391), (393, 419, 418, 392), (391, 417, 419, 393), (392, 418, 416, 390), (396, 420, 421, 397), (399, 423, 422, 398), (397, 421, 423, 399), (398, 422, 420, 396), (404, 428, 429, 405), (407, 431, 430, 406), (405, 429, 431, 407), (406, 430, 428, 404), (433, 435, 434, 432), (437, 439, 438, 436), (441, 443, 442, 440), (445, 447, 446, 444), (405, 445, 444, 404), (398, 442, 443, 399), (406, 446, 447, 407), (399, 443, 441, 397), (407, 447, 445, 405), (383, 433, 432, 382), (396, 440, 442, 398), (391, 437, 436, 390), (404, 444, 446, 406), (384, 434, 435, 385), (392, 438, 439, 393), (385, 435, 433, 383), (393, 439, 437, 391), (382, 432, 434, 384), (468, 482, 459, 453), (476, 498, 457, 451), (472, 490, 455, 449), (470, 486, 454, 448), (466, 478, 458, 452), (474, 494, 456, 450), (449, 475, 474, 450, 477, 476, 451, 467, 466, 452, 469, 468, 453, 471, 470, 448, 473, 472), (486, 488, 461, 454), (460, 492, 493, 461, 488, 489, 465, 484, 485, 464, 480, 481, 463, 500, 501, 462, 496, 497), (478, 480, 464, 458), (494, 496, 462, 456), (482, 484, 465, 459), (498, 500, 463, 457), (490, 492, 460, 455), (457, 463, 481, 479), (451, 457, 479, 467), (467, 479, 478, 466), (458, 464, 485, 483), (452, 458, 483, 469), (469, 483, 482, 468), (459, 465, 489, 487), (453, 459, 487, 471), (381, 409, 486, 470), (454, 461, 493, 491), (448, 454, 491, 473), (403, 429, 490, 472), (455, 460, 497, 495), (449, 455, 495, 475), (475, 495, 494, 474), (456, 462, 501, 499), (450, 456, 499, 477), (477, 499, 498, 476), (487, 489, 488, 486), (483, 485, 484, 482), (479, 481, 480, 478), (499, 501, 500, 498), (495, 497, 496, 494), (491, 493, 492, 490), (408, 380, 471, 487), (380, 381, 470, 471), (428, 402, 473, 491), (402, 403, 472, 473), (526, 560, 513, 507), (550, 576, 511, 505), (538, 568, 509, 503), (532, 564, 508, 502), (520, 556, 512, 506), (544, 572, 510, 504), (503, 545, 544, 504, 551, 550, 505, 521, 520, 506, 527, 526, 507, 533, 532, 502, 539, 538), (564, 566, 515, 508), (514, 570, 571, 515, 566, 567, 519, 562, 563, 518, 558, 559, 517, 578, 579, 516, 574, 575), (556, 558, 518, 512), (572, 574, 516, 510), (560, 562, 519, 513), (576, 578, 517, 511), (568, 570, 514, 509), (511, 517, 559, 557), (530, 586, 587, 531), (505, 511, 557, 521), (521, 557, 556, 520), (512, 518, 563, 561), (541, 593, 592, 540), (506, 512, 561, 527), (527, 561, 560, 526), (513, 519, 567, 565), (546, 596, 598, 548), (507, 513, 565, 533), (533, 565, 564, 532), (508, 515, 571, 569), (529, 585, 584, 528), (502, 508, 569, 539), (539, 569, 568, 538), (509, 514, 575, 573), (534, 588, 590, 536), (503, 509, 573, 545), (545, 573, 572, 544), (510, 516, 579, 577), (549, 599, 597, 547), (504, 510, 577, 551), (551, 577, 576, 550), (522, 556, 557, 523), (525, 559, 558, 524), (523, 557, 559, 525), (524, 558, 556, 522), (528, 560, 561, 529), (531, 563, 562, 530), (529, 561, 563, 531), (530, 562, 560, 528), (534, 564, 565, 535), (537, 567, 566, 536), (535, 565, 567, 537), (536, 566, 564, 534), (540, 568, 569, 541), (543, 571, 570, 542), (541, 569, 571, 543), (542, 570, 568, 540), (546, 572, 573, 547), (549, 575, 574, 548), (547, 573, 575, 549), (548, 574, 572, 546), (552, 576, 577, 553), (555, 579, 578, 554), (553, 577, 579, 555), (554, 578, 576, 552), (581, 583, 582, 580), (585, 587, 586, 584), (589, 591, 590, 588), (593, 595, 594, 592), (597, 599, 598, 596), (601, 603, 602, 600), (553, 601, 600, 552), (542, 594, 595, 543), (531, 587, 585, 529), (554, 602, 603, 555), (543, 595, 593, 541), (528, 584, 586, 530), (555, 603, 601, 553), (523, 581, 580, 522), (540, 592, 594, 542), (535, 589, 588, 534), (552, 600, 602, 554), (524, 582, 583, 525), (547, 597, 596, 546), (536, 590, 591, 537), (525, 583, 581, 523), (548, 598, 599, 549), (537, 591, 589, 535), (522, 580, 582, 524)])
me_plane_001.polygons.foreach_set('material_index', [3, 3, 0, 0, 0, 0, 0, 0, 3, 0, 0, 0, 2, 4, 1, 4, 4, 1, 1, 1, 1, 1, 4, 1, 1, 1, 4, 1, 1, 1, 1, 1, 1, 1, 1, 0, 1, 1, 1, 1, 1, 1, 1, 1, 0, 1, 1, 4, 1, 4, 5, 4, 1, 5, 1, 1, 1, 1, 1, 1, 1, 1, 1, 1, 1, 2, 2, 2, 2, 2, 2, 2, 2, 2, 2, 2, 2, 2, 2, 2, 2, 2, 2, 2, 2, 2, 2, 2, 2, 2, 2, 2, 2, 2, 2, 2, 2, 0, 0, 0, 0, 0, 0, 0, 0, 0, 0, 0, 0, 0, 0, 0, 0, 0, 0, 0, 0, 0, 0, 0, 0, 0, 0, 0, 0, 0, 0, 0, 0, 0, 0, 0, 0, 0, 0, 0, 0, 0, 0, 0, 0, 0, 0, 0, 0, 0, 0, 0, 0, 0, 0, 0, 0, 0, 0, 0, 0, 0, 0, 0, 0, 0, 0, 0, 0, 0, 0, 0, 0, 0, 0, 0, 0, 0, 0, 0, 0, 0, 0, 0, 0, 0, 0, 0, 0, 0, 0, 0, 0, 0, 0, 0, 0, 0, 0, 0, 0, 0, 0, 0, 0, 0, 0, 0, 0, 0, 0, 0, 0, 0, 0, 0, 0, 0, 0, 0, 0, 0, 0, 0, 0, 0, 0, 0, 0, 0, 0, 0, 0, 0, 0, 0, 0, 0, 0, 0, 0, 0, 0, 0, 0, 0, 0, 0, 0, 0, 0, 0, 0, 0, 0, 0, 0, 0, 0, 0, 0, 0, 0, 0, 0, 0, 0, 0, 0, 0, 0, 0, 0, 0, 0, 0, 0, 0, 0, 0, 0, 0, 0, 0, 0, 0, 0, 0, 0, 0, 0, 0, 0, 0, 0, 0, 0, 0, 0, 0, 0, 0, 0, 0, 0, 0, 0, 0, 0, 0, 0, 0, 0, 0, 0, 0, 0, 0, 0, 0, 0, 0, 0, 0, 0, 0, 0, 0, 0, 0, 0, 0, 0, 0, 0, 0, 0, 0, 0, 0, 0, 0, 0, 0, 0, 0, 0, 0, 0, 0, 0, 0, 0, 0, 0, 0, 0, 0, 0, 0, 0, 0, 0, 0, 0, 0, 0, 0, 0, 0, 0, 0, 0, 0, 0, 0, 0, 0, 0, 0, 0, 0, 0, 0, 0, 0, 0, 0, 0, 0, 0, 0, 0, 0, 0, 0, 0, 0, 0, 0, 0, 0, 0, 0, 0, 0, 0, 0, 0, 0, 0, 0, 0, 0, 0, 0, 0, 0, 0, 0, 0, 0, 0, 0, 0, 0, 0, 0, 0, 0, 0, 0])
me_plane_001.materials.append(mat_material_013)
me_plane_001.materials.append(mat_material_010)
me_plane_001.materials.append(mat_material_011)
me_plane_001.materials.append(mat_material_009)
me_plane_001.materials.append(mat_material_008)
me_plane_001.materials.append(mat_material_000)
me_plane_001.use_remesh_preserve_volume = False
me_plane_001.use_remesh_preserve_attributes = False
me_plane_001.use_mirror_vertex_groups = False
me_plane_001.update()

# ---- objects
ob_ceiling = bpy.data.objects.new('ceiling', me_plane_004)
ob_pointlight0 = bpy.data.objects.new('pointlight0', light_point_001)
ob_pointlight1 = bpy.data.objects.new('pointlight1', light_point_001)
ob_pointlight2 = bpy.data.objects.new('pointlight2', light_point_001)
ob_spotlight0 = bpy.data.objects.new('spotlight0', light_spot_000)
ob_revolver = bpy.data.objects.new('revolver', me_cube_006)
ob_room_structure = bpy.data.objects.new('room_structure', me_plane_001)

# ---- transforms, parenting, visibility, modifiers, constraints
ob_ceiling.location = (0.0, 0.0, 0.0)
ob_ceiling.lineart.crease_threshold = 0.0
ob_pointlight0.location = (-3.298, 1.668, 3.161)
ob_pointlight0.lineart.crease_threshold = 0.0
ob_pointlight1.location = (-3.298, -3.332, 3.161)
ob_pointlight1.lineart.crease_threshold = 0.0
ob_pointlight2.location = (3.702, -3.332, 3.161)
ob_pointlight2.lineart.crease_threshold = 0.0
ob_spotlight0.location = (-0.05216, -1.537, 3.568)
ob_spotlight0.lineart.crease_threshold = 0.0
ob_revolver.location = (-0.1564, -1.882, 0.7739)
ob_revolver.rotation_euler = (0.6958, -1.571, 0.0)
ob_revolver.scale = (0.009682, 0.009682, 0.009682)
ob_revolver.lineart.crease_threshold = 0.0
ob_room_structure.location = (0.0, 0.0, 0.0)
ob_room_structure.lineart.crease_threshold = 0.0

# ---- collection membership
col_collection_1.objects.link(ob_ceiling)
col_collection_1.objects.link(ob_pointlight0)
col_collection_1.objects.link(ob_pointlight1)
col_collection_1.objects.link(ob_pointlight2)
col_collection_1.objects.link(ob_spotlight0)
col_collection_1.objects.link(ob_revolver)
col_collection_1.objects.link(ob_room_structure)

# ---- scene / render settings (as saved in the file)
scene.frame_start = 1; scene.frame_end = 250; scene.frame_set(0)
scene.render.engine = 'BLENDER_EEVEE_NEXT'
scene.render.resolution_percentage = 50
scene.render.dither_intensity = 0.0
scene.cycles.use_denoising = False
scene.cycles.samples = 128
scene.cycles.sampling_pattern = 'TABULATED_SOBOL'
scene.cycles.use_adaptive_sampling = False
scene.cycles.use_light_tree = False
scene.view_settings.view_transform = 'Standard'
bpy.context.view_layer.update()

# ---- added for rendering (the .blend has no active camera): camera
cam_auto = bpy.data.cameras.new('AutoCamera')
cam_auto.lens = 50.0
cam_auto.sensor_width = 36.0
cam_auto.clip_end = 1000.0
ob_auto_camera = bpy.data.objects.new('AutoCamera', cam_auto)
scene.collection.objects.link(ob_auto_camera)
ob_auto_camera.location = (20.9805, -25.1709, 19.6523)
ob_auto_camera.rotation_euler = (1.09748, -7.21219e-08, 0.694738)
scene.camera = ob_auto_camera
bpy.context.view_layer.update()
